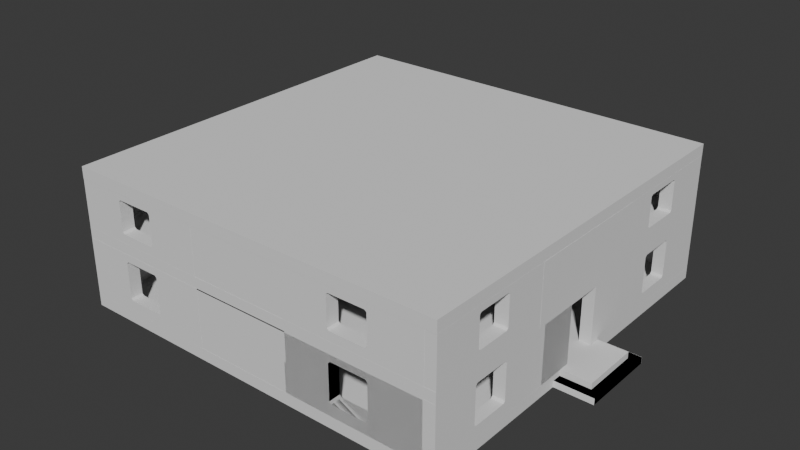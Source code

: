# Source: House1.blend  (saved by Blender 4.0.36; exported with 4.5.12 LTS)
import bpy
from mathutils import Matrix  # noqa: F401  (used for matrix-valued properties, if any)

bpy.ops.wm.read_factory_settings(use_empty=True)
scene = bpy.context.scene
scene.name = 'Scene'

# ---- collections
col_collection = bpy.data.collections.new('Collection'); scene.collection.children.link(col_collection)

# ---- world
world_world = bpy.data.worlds.new('World'); scene.world = world_world
world_world.use_nodes = True; world_world.node_tree.nodes.clear()
_N = world_world.node_tree.nodes; _L = world_world.node_tree.links
n0 = _N.new('ShaderNodeOutputWorld'); n0.name = 'World Output'; n0.location = (300, 300)
n1 = _N.new('ShaderNodeBackground'); n1.name = 'Background'; n1.location = (10, 300)
n1.inputs[0].default_value = (0.05088, 0.05088, 0.05088, 1.0)
_L.new(n1.outputs[0], n0.inputs[0])
n0.is_active_output = True
world_world.color = (0.05088, 0.05088, 0.05088)
world_world.use_sun_shadow = False
world_world.sun_shadow_jitter_overblur = 0.0

# ---- meshes
me_cube_001 = bpy.data.meshes.new('Cube.001')
me_cube_001.from_pydata([(-1.0, -1.0, -1.0), (-1.0, -1.0, 1.0), (-1.0, 1.0, -1.0), (-1.0, 1.0, 1.0), (1.0, -1.0, -1.0), (1.0, -1.0, 1.0), (1.0, 1.0, -1.0), (1.0, 1.0, 1.0)], [], [(0, 1, 3, 2), (2, 3, 7, 6), (6, 7, 5, 4), (4, 5, 1, 0), (2, 6, 4, 0), (7, 3, 1, 5)])
_uv = me_cube_001.uv_layers.new(name='UVMap')
_uv.uv.foreach_set('vector', [0.375, 0.0, 0.625, 0.0, 0.625, 0.25, 0.375, 0.25, 0.375, 0.25, 0.625, 0.25, 0.625, 0.5, 0.375, 0.5, 0.375, 0.5, 0.625, 0.5, 0.625, 0.75, 0.375, 0.75, 0.375, 0.75, 0.625, 0.75, 0.625, 1.0, 0.375, 1.0, 0.125, 0.5, 0.375, 0.5, 0.375, 0.75, 0.125, 0.75, 0.625, 0.5, 0.875, 0.5, 0.875, 0.75, 0.625, 0.75])
me_cube_001.update()
me_cube_002 = bpy.data.meshes.new('Cube.002')
me_cube_002.from_pydata([(-1.0, -1.0, -1.0), (-1.0, -1.0, 1.0), (-1.0, 1.0, -1.0), (-1.0, 1.0, 1.0), (1.0, -1.0, -1.0), (1.0, -1.0, 1.0), (1.0, 1.0, -1.0), (1.0, 1.0, 1.0)], [], [(0, 1, 3, 2), (2, 3, 7, 6), (6, 7, 5, 4), (4, 5, 1, 0), (2, 6, 4, 0), (7, 3, 1, 5)])
_uv = me_cube_002.uv_layers.new(name='UVMap')
_uv.uv.foreach_set('vector', [0.375, 0.0, 0.625, 0.0, 0.625, 0.25, 0.375, 0.25, 0.375, 0.25, 0.625, 0.25, 0.625, 0.5, 0.375, 0.5, 0.375, 0.5, 0.625, 0.5, 0.625, 0.75, 0.375, 0.75, 0.375, 0.75, 0.625, 0.75, 0.625, 1.0, 0.375, 1.0, 0.125, 0.5, 0.375, 0.5, 0.375, 0.75, 0.125, 0.75, 0.625, 0.5, 0.875, 0.5, 0.875, 0.75, 0.625, 0.75])
me_cube_002.update()
me_cube_004 = bpy.data.meshes.new('Cube.004')
me_cube_004.from_pydata([(-1.0, -1.0, -1.0), (-1.0, -1.0, 1.0), (-1.0, 1.0, -1.0), (-1.0, 1.0, 1.0), (1.0, -1.0, -1.0), (1.0, -1.0, 1.0), (1.0, 1.0, -1.0), (1.0, 1.0, 1.0)], [], [(0, 1, 3, 2), (2, 3, 7, 6), (6, 7, 5, 4), (4, 5, 1, 0), (2, 6, 4, 0), (7, 3, 1, 5)])
_uv = me_cube_004.uv_layers.new(name='UVMap')
_uv.uv.foreach_set('vector', [0.375, 0.0, 0.625, 0.0, 0.625, 0.25, 0.375, 0.25, 0.375, 0.25, 0.625, 0.25, 0.625, 0.5, 0.375, 0.5, 0.375, 0.5, 0.625, 0.5, 0.625, 0.75, 0.375, 0.75, 0.375, 0.75, 0.625, 0.75, 0.625, 1.0, 0.375, 1.0, 0.125, 0.5, 0.375, 0.5, 0.375, 0.75, 0.125, 0.75, 0.625, 0.5, 0.875, 0.5, 0.875, 0.75, 0.625, 0.75])
me_cube_004.update()
me_cube_005 = bpy.data.meshes.new('Cube.005')
me_cube_005.from_pydata([(-1.0, -1.0, -1.0), (-1.0, -1.0, 1.0), (-1.0, 1.0, -1.0), (-1.0, 1.0, 1.0), (1.0, -1.0, -1.0), (1.0, -1.0, 1.0), (1.0, 1.0, -1.0), (1.0, 1.0, 1.0)], [], [(0, 1, 3, 2), (2, 3, 7, 6), (6, 7, 5, 4), (4, 5, 1, 0), (2, 6, 4, 0), (7, 3, 1, 5)])
_uv = me_cube_005.uv_layers.new(name='UVMap')
_uv.uv.foreach_set('vector', [0.375, 0.0, 0.625, 0.0, 0.625, 0.25, 0.375, 0.25, 0.375, 0.25, 0.625, 0.25, 0.625, 0.5, 0.375, 0.5, 0.375, 0.5, 0.625, 0.5, 0.625, 0.75, 0.375, 0.75, 0.375, 0.75, 0.625, 0.75, 0.625, 1.0, 0.375, 1.0, 0.125, 0.5, 0.375, 0.5, 0.375, 0.75, 0.125, 0.75, 0.625, 0.5, 0.875, 0.5, 0.875, 0.75, 0.625, 0.75])
me_cube_005.update()
me_cube_007 = bpy.data.meshes.new('Cube.007')
me_cube_007.from_pydata([(-1.0, -1.0, -1.0), (-1.0, -1.0, 1.0), (-1.0, 1.0, -1.0), (-1.0, 1.0, 1.0), (1.0, -1.0, -1.0), (1.0, -1.0, 1.0), (1.0, 1.0, -1.0), (1.0, 1.0, 1.0), (-0.7401, 1.0, 0.222), (-0.7401, 1.0, -0.2865), (-0.6734, 1.0, 0.2502), (-0.6734, 1.0, -0.3148), (-0.7004, 1.0, -0.3033), (0.5266, 1.0, -0.3148), (0.5932, 1.0, 0.222), (0.5932, 1.0, -0.2865), (0.5266, 1.0, 0.2502), (0.5266, -1.0, 0.2502), (0.5932, -1.0, -0.2865), (0.5932, -1.0, 0.222), (0.5266, -1.0, -0.3148), (-0.7401, -1.0, 0.222), (-0.7401, -1.0, -0.2865), (-0.7226, -1.0, -0.2939), (-0.6734, -1.0, -0.3148), (-0.6734, -1.0, 0.2502)], [], [(0, 1, 3, 2), (9, 12, 2, 3, 10, 8), (10, 3, 7, 6, 2, 12, 11, 13, 15, 14, 16), (6, 7, 5, 4), (23, 0, 4, 5, 1, 25, 17, 19, 18, 20, 24), (1, 0, 23, 22, 21, 25), (2, 6, 4, 0), (7, 3, 1, 5), (20, 13, 11, 24), (9, 8, 21, 22), (10, 16, 17, 25), (16, 14, 19, 17), (8, 10, 25, 21), (18, 15, 13, 20), (24, 11, 12, 9, 22, 23), (19, 14, 15, 18)])
_uv = me_cube_007.uv_layers.new(name='UVMap')
_uv.uv.foreach_set('vector', [0.375, 0.0, 0.625, 0.0, 0.625, 0.25, 0.375, 0.25, 0.4642, 0.2825, 0.4621, 0.2874, 0.375, 0.25, 0.625, 0.25, 0.5313, 0.2908, 0.5277, 0.2825, 0.5313, 0.2908, 0.625, 0.25, 0.625, 0.5, 0.375, 0.5, 0.375, 0.25, 0.4621, 0.2874, 0.4607, 0.2908, 0.4607, 0.4408, 0.4642, 0.4492, 0.5277, 0.4492, 0.5313, 0.4408, 0.375, 0.5, 0.625, 0.5, 0.625, 0.75, 0.375, 0.75, 0.4633, 0.9653, 0.375, 1.0, 0.375, 0.75, 0.625, 0.75, 0.625, 1.0, 0.5313, 0.9592, 0.5313, 0.8092, 0.5277, 0.8008, 0.4642, 0.8008, 0.4607, 0.8092, 0.4607, 0.9592, 0.625, 1.0, 0.375, 1.0, 0.4633, 0.9653, 0.4642, 0.9675, 0.5277, 0.9675, 0.5313, 0.9592, 0.125, 0.5, 0.375, 0.5, 0.375, 0.75, 0.125, 0.75, 0.625, 0.5, 0.875, 0.5, 0.875, 0.75, 0.625, 0.75, 0.3875, 0.9875, 0.3875, 0.9875, 0.6125, 0.7625, 0.6125, 0.7625, 0.7715, 0.5125, 0.7715, 0.5125, 0.6965, 0.5125, 0.6965, 0.5125, 0.6125, 0.2625, 0.3875, 0.4875, 0.3875, 0.4875, 0.6125, 0.2625, 0.2285, 0.5, 0.2285, 0.5125, 0.3035, 0.5125, 0.3035, 0.5, 0.625, 0.3535, 0.6125, 0.3535, 0.6125, 0.4285, 0.625, 0.4285, 0.3035, 0.7375, 0.2285, 0.7375, 0.2285, 0.75, 0.3035, 0.75, 0.6125, 0.8215, 0.6125, 0.8965, 0.6176, 0.8965, 0.625, 0.8965, 0.625, 0.8215, 0.6217, 0.8215, 0.3035, 0.5125, 0.2285, 0.5125, 0.2285, 0.5125, 0.3035, 0.5125])
me_cube_007.update()
me_cube_009 = bpy.data.meshes.new('Cube.009')
me_cube_009.from_pydata([(-1.0, -1.0, -1.0), (-1.0, -1.0, 1.0), (-1.0, 1.0, -1.0), (-1.0, 1.0, 1.0), (1.0, -1.0, -1.0), (1.0, -1.0, 1.0), (1.0, 1.0, -1.0), (1.0, 1.0, 1.0), (-0.7401, 1.0, 0.222), (-0.7401, 1.0, -0.2865), (-0.6734, 1.0, 0.2502), (-0.6734, 1.0, -0.3148), (-0.7004, 1.0, -0.3033), (0.5266, 1.0, -0.3148), (0.5932, 1.0, 0.222), (0.5932, 1.0, -0.2865), (0.5266, 1.0, 0.2502), (0.5266, -1.0, 0.2502), (0.5932, -1.0, -0.2865), (0.5932, -1.0, 0.222), (0.5266, -1.0, -0.3148), (-0.7401, -1.0, 0.222), (-0.7401, -1.0, -0.2865), (-0.7226, -1.0, -0.2939), (-0.6734, -1.0, -0.3148), (-0.6734, -1.0, 0.2502)], [], [(0, 1, 3, 2), (9, 12, 2, 3, 10, 8), (10, 3, 7, 6, 2, 12, 11, 13, 15, 14, 16), (6, 7, 5, 4), (23, 0, 4, 5, 1, 25, 17, 19, 18, 20, 24), (1, 0, 23, 22, 21, 25), (2, 6, 4, 0), (7, 3, 1, 5), (20, 13, 11, 24), (9, 8, 21, 22), (10, 16, 17, 25), (16, 14, 19, 17), (8, 10, 25, 21), (18, 15, 13, 20), (24, 11, 12, 9, 22, 23), (19, 14, 15, 18)])
_uv = me_cube_009.uv_layers.new(name='UVMap')
_uv.uv.foreach_set('vector', [0.375, 0.0, 0.625, 0.0, 0.625, 0.25, 0.375, 0.25, 0.4642, 0.2825, 0.4621, 0.2874, 0.375, 0.25, 0.625, 0.25, 0.5313, 0.2908, 0.5277, 0.2825, 0.5313, 0.2908, 0.625, 0.25, 0.625, 0.5, 0.375, 0.5, 0.375, 0.25, 0.4621, 0.2874, 0.4607, 0.2908, 0.4607, 0.4408, 0.4642, 0.4492, 0.5277, 0.4492, 0.5313, 0.4408, 0.375, 0.5, 0.625, 0.5, 0.625, 0.75, 0.375, 0.75, 0.4633, 0.9653, 0.375, 1.0, 0.375, 0.75, 0.625, 0.75, 0.625, 1.0, 0.5313, 0.9592, 0.5313, 0.8092, 0.5277, 0.8008, 0.4642, 0.8008, 0.4607, 0.8092, 0.4607, 0.9592, 0.625, 1.0, 0.375, 1.0, 0.4633, 0.9653, 0.4642, 0.9675, 0.5277, 0.9675, 0.5313, 0.9592, 0.125, 0.5, 0.375, 0.5, 0.375, 0.75, 0.125, 0.75, 0.625, 0.5, 0.875, 0.5, 0.875, 0.75, 0.625, 0.75, 0.3875, 0.9875, 0.3875, 0.9875, 0.6125, 0.7625, 0.6125, 0.7625, 0.7715, 0.5125, 0.7715, 0.5125, 0.6965, 0.5125, 0.6965, 0.5125, 0.6125, 0.2625, 0.3875, 0.4875, 0.3875, 0.4875, 0.6125, 0.2625, 0.2285, 0.5, 0.2285, 0.5125, 0.3035, 0.5125, 0.3035, 0.5, 0.625, 0.3535, 0.6125, 0.3535, 0.6125, 0.4285, 0.625, 0.4285, 0.3035, 0.7375, 0.2285, 0.7375, 0.2285, 0.75, 0.3035, 0.75, 0.6125, 0.8215, 0.6125, 0.8965, 0.6176, 0.8965, 0.625, 0.8965, 0.625, 0.8215, 0.6217, 0.8215, 0.3035, 0.5125, 0.2285, 0.5125, 0.2285, 0.5125, 0.3035, 0.5125])
me_cube_009.update()
me_cube_010 = bpy.data.meshes.new('Cube.010')
me_cube_010.from_pydata([(-1.0, -1.0, -1.0), (-1.0, -1.0, 1.0), (-1.0, 1.0, -1.0), (-1.0, 1.0, 1.0), (1.0, -1.0, -1.0), (1.0, -1.0, 1.0), (1.0, 1.0, -1.0), (1.0, 1.0, 1.0)], [], [(0, 1, 3, 2), (2, 3, 7, 6), (6, 7, 5, 4), (4, 5, 1, 0), (2, 6, 4, 0), (7, 3, 1, 5)])
_uv = me_cube_010.uv_layers.new(name='UVMap')
_uv.uv.foreach_set('vector', [0.375, 0.0, 0.625, 0.0, 0.625, 0.25, 0.375, 0.25, 0.375, 0.25, 0.625, 0.25, 0.625, 0.5, 0.375, 0.5, 0.375, 0.5, 0.625, 0.5, 0.625, 0.75, 0.375, 0.75, 0.375, 0.75, 0.625, 0.75, 0.625, 1.0, 0.375, 1.0, 0.125, 0.5, 0.375, 0.5, 0.375, 0.75, 0.125, 0.75, 0.625, 0.5, 0.875, 0.5, 0.875, 0.75, 0.625, 0.75])
me_cube_010.update()
me_cube_011 = bpy.data.meshes.new('Cube.011')
me_cube_011.from_pydata([(-1.0, -1.0, -1.0), (-1.0, -1.0, 1.0), (-1.0, 1.0, -1.0), (-1.0, 1.0, 1.0), (1.0, -1.0, -1.0), (1.0, -1.0, 1.0), (1.0, 1.0, -1.0), (1.0, 1.0, 1.0)], [], [(0, 1, 3, 2), (2, 3, 7, 6), (6, 7, 5, 4), (4, 5, 1, 0), (2, 6, 4, 0), (7, 3, 1, 5)])
_uv = me_cube_011.uv_layers.new(name='UVMap')
_uv.uv.foreach_set('vector', [0.375, 0.0, 0.625, 0.0, 0.625, 0.25, 0.375, 0.25, 0.375, 0.25, 0.625, 0.25, 0.625, 0.5, 0.375, 0.5, 0.375, 0.5, 0.625, 0.5, 0.625, 0.75, 0.375, 0.75, 0.375, 0.75, 0.625, 0.75, 0.625, 1.0, 0.375, 1.0, 0.125, 0.5, 0.375, 0.5, 0.375, 0.75, 0.125, 0.75, 0.625, 0.5, 0.875, 0.5, 0.875, 0.75, 0.625, 0.75])
me_cube_011.update()
me_cube_012 = bpy.data.meshes.new('Cube.012')
me_cube_012.from_pydata([(-1.0, -1.0, -1.0), (-1.0, -1.0, 1.0), (-1.0, 1.0, -1.0), (-1.0, 1.0, 1.0), (1.0, -1.0, -1.0), (1.0, -1.0, 1.0), (1.0, 1.0, -1.0), (1.0, 1.0, 1.0)], [], [(0, 1, 3, 2), (2, 3, 7, 6), (6, 7, 5, 4), (4, 5, 1, 0), (2, 6, 4, 0), (7, 3, 1, 5)])
_uv = me_cube_012.uv_layers.new(name='UVMap')
_uv.uv.foreach_set('vector', [0.375, 0.0, 0.625, 0.0, 0.625, 0.25, 0.375, 0.25, 0.375, 0.25, 0.625, 0.25, 0.625, 0.5, 0.375, 0.5, 0.375, 0.5, 0.625, 0.5, 0.625, 0.75, 0.375, 0.75, 0.375, 0.75, 0.625, 0.75, 0.625, 1.0, 0.375, 1.0, 0.125, 0.5, 0.375, 0.5, 0.375, 0.75, 0.125, 0.75, 0.625, 0.5, 0.875, 0.5, 0.875, 0.75, 0.625, 0.75])
me_cube_012.update()
me_cube_013 = bpy.data.meshes.new('Cube.013')
me_cube_013.from_pydata([(-1.0, -1.0, -1.0), (-1.0, -1.0, 1.0), (-1.0, 1.0, -1.0), (-1.0, 1.0, 1.0), (1.0, -1.0, -1.0), (1.0, -1.0, 1.0), (1.0, 1.0, -1.0), (1.0, 1.0, 1.0), (-0.7401, 1.0, 0.222), (-0.7401, 1.0, -0.2865), (-0.6734, 1.0, 0.2502), (-0.6734, 1.0, -0.3148), (-0.7004, 1.0, -0.3033), (0.5266, 1.0, -0.3148), (0.5932, 1.0, 0.222), (0.5932, 1.0, -0.2865), (0.5266, 1.0, 0.2502), (0.5266, -1.0, 0.2502), (0.5932, -1.0, -0.2865), (0.5932, -1.0, 0.222), (0.5266, -1.0, -0.3148), (-0.7401, -1.0, 0.222), (-0.7401, -1.0, -0.2865), (-0.7226, -1.0, -0.2939), (-0.6734, -1.0, -0.3148), (-0.6734, -1.0, 0.2502)], [], [(0, 1, 3, 2), (9, 12, 2, 3, 10, 8), (10, 3, 7, 6, 2, 12, 11, 13, 15, 14, 16), (6, 7, 5, 4), (23, 0, 4, 5, 1, 25, 17, 19, 18, 20, 24), (1, 0, 23, 22, 21, 25), (2, 6, 4, 0), (7, 3, 1, 5), (20, 13, 11, 24), (9, 8, 21, 22), (10, 16, 17, 25), (16, 14, 19, 17), (8, 10, 25, 21), (18, 15, 13, 20), (24, 11, 12, 9, 22, 23), (19, 14, 15, 18)])
_uv = me_cube_013.uv_layers.new(name='UVMap')
_uv.uv.foreach_set('vector', [0.375, 0.0, 0.625, 0.0, 0.625, 0.25, 0.375, 0.25, 0.4642, 0.2825, 0.4621, 0.2874, 0.375, 0.25, 0.625, 0.25, 0.5313, 0.2908, 0.5277, 0.2825, 0.5313, 0.2908, 0.625, 0.25, 0.625, 0.5, 0.375, 0.5, 0.375, 0.25, 0.4621, 0.2874, 0.4607, 0.2908, 0.4607, 0.4408, 0.4642, 0.4492, 0.5277, 0.4492, 0.5313, 0.4408, 0.375, 0.5, 0.625, 0.5, 0.625, 0.75, 0.375, 0.75, 0.4633, 0.9653, 0.375, 1.0, 0.375, 0.75, 0.625, 0.75, 0.625, 1.0, 0.5313, 0.9592, 0.5313, 0.8092, 0.5277, 0.8008, 0.4642, 0.8008, 0.4607, 0.8092, 0.4607, 0.9592, 0.625, 1.0, 0.375, 1.0, 0.4633, 0.9653, 0.4642, 0.9675, 0.5277, 0.9675, 0.5313, 0.9592, 0.125, 0.5, 0.375, 0.5, 0.375, 0.75, 0.125, 0.75, 0.625, 0.5, 0.875, 0.5, 0.875, 0.75, 0.625, 0.75, 0.3875, 0.9875, 0.3875, 0.9875, 0.6125, 0.7625, 0.6125, 0.7625, 0.7715, 0.5125, 0.7715, 0.5125, 0.6965, 0.5125, 0.6965, 0.5125, 0.6125, 0.2625, 0.3875, 0.4875, 0.3875, 0.4875, 0.6125, 0.2625, 0.2285, 0.5, 0.2285, 0.5125, 0.3035, 0.5125, 0.3035, 0.5, 0.625, 0.3535, 0.6125, 0.3535, 0.6125, 0.4285, 0.625, 0.4285, 0.3035, 0.7375, 0.2285, 0.7375, 0.2285, 0.75, 0.3035, 0.75, 0.6125, 0.8215, 0.6125, 0.8965, 0.6176, 0.8965, 0.625, 0.8965, 0.625, 0.8215, 0.6217, 0.8215, 0.3035, 0.5125, 0.2285, 0.5125, 0.2285, 0.5125, 0.3035, 0.5125])
me_cube_013.update()
me_cube_014 = bpy.data.meshes.new('Cube.014')
me_cube_014.from_pydata([(-1.0, -1.0, -1.0), (-1.0, -1.0, 1.0), (-1.0, 1.0, -1.0), (-1.0, 1.0, 1.0), (1.0, -1.0, -1.0), (1.0, -1.0, 1.0), (1.0, 1.0, -1.0), (1.0, 1.0, 1.0), (-0.7401, 1.0, 0.222), (-0.7401, 1.0, -0.2865), (-0.6734, 1.0, 0.2502), (-0.6734, 1.0, -0.3148), (-0.7004, 1.0, -0.3033), (0.5266, 1.0, -0.3148), (0.5932, 1.0, 0.222), (0.5932, 1.0, -0.2865), (0.5266, 1.0, 0.2502), (0.5266, -1.0, 0.2502), (0.5932, -1.0, -0.2865), (0.5932, -1.0, 0.222), (0.5266, -1.0, -0.3148), (-0.7401, -1.0, 0.222), (-0.7401, -1.0, -0.2865), (-0.7226, -1.0, -0.2939), (-0.6734, -1.0, -0.3148), (-0.6734, -1.0, 0.2502)], [], [(0, 1, 3, 2), (9, 12, 2, 3, 10, 8), (10, 3, 7, 6, 2, 12, 11, 13, 15, 14, 16), (6, 7, 5, 4), (23, 0, 4, 5, 1, 25, 17, 19, 18, 20, 24), (1, 0, 23, 22, 21, 25), (2, 6, 4, 0), (7, 3, 1, 5), (20, 13, 11, 24), (9, 8, 21, 22), (10, 16, 17, 25), (16, 14, 19, 17), (8, 10, 25, 21), (18, 15, 13, 20), (24, 11, 12, 9, 22, 23), (19, 14, 15, 18)])
_uv = me_cube_014.uv_layers.new(name='UVMap')
_uv.uv.foreach_set('vector', [0.375, 0.0, 0.625, 0.0, 0.625, 0.25, 0.375, 0.25, 0.4642, 0.2825, 0.4621, 0.2874, 0.375, 0.25, 0.625, 0.25, 0.5313, 0.2908, 0.5277, 0.2825, 0.5313, 0.2908, 0.625, 0.25, 0.625, 0.5, 0.375, 0.5, 0.375, 0.25, 0.4621, 0.2874, 0.4607, 0.2908, 0.4607, 0.4408, 0.4642, 0.4492, 0.5277, 0.4492, 0.5313, 0.4408, 0.375, 0.5, 0.625, 0.5, 0.625, 0.75, 0.375, 0.75, 0.4633, 0.9653, 0.375, 1.0, 0.375, 0.75, 0.625, 0.75, 0.625, 1.0, 0.5313, 0.9592, 0.5313, 0.8092, 0.5277, 0.8008, 0.4642, 0.8008, 0.4607, 0.8092, 0.4607, 0.9592, 0.625, 1.0, 0.375, 1.0, 0.4633, 0.9653, 0.4642, 0.9675, 0.5277, 0.9675, 0.5313, 0.9592, 0.125, 0.5, 0.375, 0.5, 0.375, 0.75, 0.125, 0.75, 0.625, 0.5, 0.875, 0.5, 0.875, 0.75, 0.625, 0.75, 0.3875, 0.9875, 0.3875, 0.9875, 0.6125, 0.7625, 0.6125, 0.7625, 0.7715, 0.5125, 0.7715, 0.5125, 0.6965, 0.5125, 0.6965, 0.5125, 0.6125, 0.2625, 0.3875, 0.4875, 0.3875, 0.4875, 0.6125, 0.2625, 0.2285, 0.5, 0.2285, 0.5125, 0.3035, 0.5125, 0.3035, 0.5, 0.625, 0.3535, 0.6125, 0.3535, 0.6125, 0.4285, 0.625, 0.4285, 0.3035, 0.7375, 0.2285, 0.7375, 0.2285, 0.75, 0.3035, 0.75, 0.6125, 0.8215, 0.6125, 0.8965, 0.6176, 0.8965, 0.625, 0.8965, 0.625, 0.8215, 0.6217, 0.8215, 0.3035, 0.5125, 0.2285, 0.5125, 0.2285, 0.5125, 0.3035, 0.5125])
me_cube_014.update()
me_cube_003 = bpy.data.meshes.new('Cube.003')
me_cube_003.from_pydata([(-1.0, -1.0, -1.0), (-1.0, -1.0, 1.0), (-1.0, 1.0, -1.0), (-1.0, 1.0, 1.0), (1.0, -1.0, -1.0), (1.0, -1.0, 1.0), (1.0, 1.0, -1.0), (1.0, 1.0, 1.0), (-0.7401, 1.0, 0.222), (-0.7401, 1.0, -0.2865), (-0.6734, 1.0, 0.2502), (-0.6734, 1.0, -0.3148), (-0.7004, 1.0, -0.3033), (0.5266, 1.0, -0.3148), (0.5932, 1.0, 0.222), (0.5932, 1.0, -0.2865), (0.5266, 1.0, 0.2502), (0.5266, -1.0, 0.2502), (0.5932, -1.0, -0.2865), (0.5932, -1.0, 0.222), (0.5266, -1.0, -0.3148), (-0.7401, -1.0, 0.222), (-0.7401, -1.0, -0.2865), (-0.7226, -1.0, -0.2939), (-0.6734, -1.0, -0.3148), (-0.6734, -1.0, 0.2502)], [], [(0, 1, 3, 2), (9, 12, 2, 3, 10, 8), (10, 3, 7, 6, 2, 12, 11, 13, 15, 14, 16), (6, 7, 5, 4), (23, 0, 4, 5, 1, 25, 17, 19, 18, 20, 24), (1, 0, 23, 22, 21, 25), (2, 6, 4, 0), (7, 3, 1, 5), (20, 13, 11, 24), (9, 8, 21, 22), (10, 16, 17, 25), (16, 14, 19, 17), (8, 10, 25, 21), (18, 15, 13, 20), (24, 11, 12, 9, 22, 23), (19, 14, 15, 18)])
_uv = me_cube_003.uv_layers.new(name='UVMap')
_uv.uv.foreach_set('vector', [0.375, 0.0, 0.625, 0.0, 0.625, 0.25, 0.375, 0.25, 0.4642, 0.2825, 0.4621, 0.2874, 0.375, 0.25, 0.625, 0.25, 0.5313, 0.2908, 0.5277, 0.2825, 0.5313, 0.2908, 0.625, 0.25, 0.625, 0.5, 0.375, 0.5, 0.375, 0.25, 0.4621, 0.2874, 0.4607, 0.2908, 0.4607, 0.4408, 0.4642, 0.4492, 0.5277, 0.4492, 0.5313, 0.4408, 0.375, 0.5, 0.625, 0.5, 0.625, 0.75, 0.375, 0.75, 0.4633, 0.9653, 0.375, 1.0, 0.375, 0.75, 0.625, 0.75, 0.625, 1.0, 0.5313, 0.9592, 0.5313, 0.8092, 0.5277, 0.8008, 0.4642, 0.8008, 0.4607, 0.8092, 0.4607, 0.9592, 0.625, 1.0, 0.375, 1.0, 0.4633, 0.9653, 0.4642, 0.9675, 0.5277, 0.9675, 0.5313, 0.9592, 0.125, 0.5, 0.375, 0.5, 0.375, 0.75, 0.125, 0.75, 0.625, 0.5, 0.875, 0.5, 0.875, 0.75, 0.625, 0.75, 0.3875, 0.9875, 0.3875, 0.9875, 0.6125, 0.7625, 0.6125, 0.7625, 0.7715, 0.5125, 0.7715, 0.5125, 0.6965, 0.5125, 0.6965, 0.5125, 0.6125, 0.2625, 0.3875, 0.4875, 0.3875, 0.4875, 0.6125, 0.2625, 0.2285, 0.5, 0.2285, 0.5125, 0.3035, 0.5125, 0.3035, 0.5, 0.625, 0.3535, 0.6125, 0.3535, 0.6125, 0.4285, 0.625, 0.4285, 0.3035, 0.7375, 0.2285, 0.7375, 0.2285, 0.75, 0.3035, 0.75, 0.6125, 0.8215, 0.6125, 0.8965, 0.6176, 0.8965, 0.625, 0.8965, 0.625, 0.8215, 0.6217, 0.8215, 0.3035, 0.5125, 0.2285, 0.5125, 0.2285, 0.5125, 0.3035, 0.5125])
me_cube_003.update()
me_cube_006 = bpy.data.meshes.new('Cube.006')
me_cube_006.from_pydata([(-1.0, -1.0, -1.0), (-1.0, -1.0, 1.0), (-1.0, 1.0, -1.0), (-1.0, 1.0, 1.0), (1.0, -1.0, -1.0), (1.0, -1.0, 1.0), (1.0, 1.0, -1.0), (1.0, 1.0, 1.0), (-0.7401, 1.0, 0.222), (-0.7401, 1.0, -0.2865), (-0.6734, 1.0, 0.2502), (-0.6734, 1.0, -0.3148), (-0.7004, 1.0, -0.3033), (0.5266, 1.0, -0.3148), (0.5932, 1.0, 0.222), (0.5932, 1.0, -0.2865), (0.5266, 1.0, 0.2502), (0.5266, -1.0, 0.2502), (0.5932, -1.0, -0.2865), (0.5932, -1.0, 0.222), (0.5266, -1.0, -0.3148), (-0.7401, -1.0, 0.222), (-0.7401, -1.0, -0.2865), (-0.7226, -1.0, -0.2939), (-0.6734, -1.0, -0.3148), (-0.6734, -1.0, 0.2502)], [], [(0, 1, 3, 2), (9, 12, 2, 3, 10, 8), (10, 3, 7, 6, 2, 12, 11, 13, 15, 14, 16), (6, 7, 5, 4), (23, 0, 4, 5, 1, 25, 17, 19, 18, 20, 24), (1, 0, 23, 22, 21, 25), (2, 6, 4, 0), (7, 3, 1, 5), (20, 13, 11, 24), (9, 8, 21, 22), (10, 16, 17, 25), (16, 14, 19, 17), (8, 10, 25, 21), (18, 15, 13, 20), (24, 11, 12, 9, 22, 23), (19, 14, 15, 18)])
_uv = me_cube_006.uv_layers.new(name='UVMap')
_uv.uv.foreach_set('vector', [0.375, 0.0, 0.625, 0.0, 0.625, 0.25, 0.375, 0.25, 0.4642, 0.2825, 0.4621, 0.2874, 0.375, 0.25, 0.625, 0.25, 0.5313, 0.2908, 0.5277, 0.2825, 0.5313, 0.2908, 0.625, 0.25, 0.625, 0.5, 0.375, 0.5, 0.375, 0.25, 0.4621, 0.2874, 0.4607, 0.2908, 0.4607, 0.4408, 0.4642, 0.4492, 0.5277, 0.4492, 0.5313, 0.4408, 0.375, 0.5, 0.625, 0.5, 0.625, 0.75, 0.375, 0.75, 0.4633, 0.9653, 0.375, 1.0, 0.375, 0.75, 0.625, 0.75, 0.625, 1.0, 0.5313, 0.9592, 0.5313, 0.8092, 0.5277, 0.8008, 0.4642, 0.8008, 0.4607, 0.8092, 0.4607, 0.9592, 0.625, 1.0, 0.375, 1.0, 0.4633, 0.9653, 0.4642, 0.9675, 0.5277, 0.9675, 0.5313, 0.9592, 0.125, 0.5, 0.375, 0.5, 0.375, 0.75, 0.125, 0.75, 0.625, 0.5, 0.875, 0.5, 0.875, 0.75, 0.625, 0.75, 0.3875, 0.9875, 0.3875, 0.9875, 0.6125, 0.7625, 0.6125, 0.7625, 0.7715, 0.5125, 0.7715, 0.5125, 0.6965, 0.5125, 0.6965, 0.5125, 0.6125, 0.2625, 0.3875, 0.4875, 0.3875, 0.4875, 0.6125, 0.2625, 0.2285, 0.5, 0.2285, 0.5125, 0.3035, 0.5125, 0.3035, 0.5, 0.625, 0.3535, 0.6125, 0.3535, 0.6125, 0.4285, 0.625, 0.4285, 0.3035, 0.7375, 0.2285, 0.7375, 0.2285, 0.75, 0.3035, 0.75, 0.6125, 0.8215, 0.6125, 0.8965, 0.6176, 0.8965, 0.625, 0.8965, 0.625, 0.8215, 0.6217, 0.8215, 0.3035, 0.5125, 0.2285, 0.5125, 0.2285, 0.5125, 0.3035, 0.5125])
me_cube_006.update()
me_cube_008 = bpy.data.meshes.new('Cube.008')
me_cube_008.from_pydata([(-1.0, -1.0, -1.0), (-1.0, -1.0, 1.0), (-1.0, 1.0, -1.0), (-1.0, 1.0, 1.0), (1.0, -1.0, -1.0), (1.0, -1.0, 1.0), (1.0, 1.0, -1.0), (1.0, 1.0, 1.0), (-0.7401, 1.0, 0.222), (-0.7401, 1.0, -0.2865), (-0.6734, 1.0, 0.2502), (-0.6734, 1.0, -0.3148), (-0.7004, 1.0, -0.3033), (0.5266, 1.0, -0.3148), (0.5932, 1.0, 0.222), (0.5932, 1.0, -0.2865), (0.5266, 1.0, 0.2502), (0.5266, -1.0, 0.2502), (0.5932, -1.0, -0.2865), (0.5932, -1.0, 0.222), (0.5266, -1.0, -0.3148), (-0.7401, -1.0, 0.222), (-0.7401, -1.0, -0.2865), (-0.7226, -1.0, -0.2939), (-0.6734, -1.0, -0.3148), (-0.6734, -1.0, 0.2502)], [], [(0, 1, 3, 2), (9, 12, 2, 3, 10, 8), (10, 3, 7, 6, 2, 12, 11, 13, 15, 14, 16), (6, 7, 5, 4), (23, 0, 4, 5, 1, 25, 17, 19, 18, 20, 24), (1, 0, 23, 22, 21, 25), (2, 6, 4, 0), (7, 3, 1, 5), (20, 13, 11, 24), (9, 8, 21, 22), (10, 16, 17, 25), (16, 14, 19, 17), (8, 10, 25, 21), (18, 15, 13, 20), (24, 11, 12, 9, 22, 23), (19, 14, 15, 18)])
_uv = me_cube_008.uv_layers.new(name='UVMap')
_uv.uv.foreach_set('vector', [0.375, 0.0, 0.625, 0.0, 0.625, 0.25, 0.375, 0.25, 0.4642, 0.2825, 0.4621, 0.2874, 0.375, 0.25, 0.625, 0.25, 0.5313, 0.2908, 0.5277, 0.2825, 0.5313, 0.2908, 0.625, 0.25, 0.625, 0.5, 0.375, 0.5, 0.375, 0.25, 0.4621, 0.2874, 0.4607, 0.2908, 0.4607, 0.4408, 0.4642, 0.4492, 0.5277, 0.4492, 0.5313, 0.4408, 0.375, 0.5, 0.625, 0.5, 0.625, 0.75, 0.375, 0.75, 0.4633, 0.9653, 0.375, 1.0, 0.375, 0.75, 0.625, 0.75, 0.625, 1.0, 0.5313, 0.9592, 0.5313, 0.8092, 0.5277, 0.8008, 0.4642, 0.8008, 0.4607, 0.8092, 0.4607, 0.9592, 0.625, 1.0, 0.375, 1.0, 0.4633, 0.9653, 0.4642, 0.9675, 0.5277, 0.9675, 0.5313, 0.9592, 0.125, 0.5, 0.375, 0.5, 0.375, 0.75, 0.125, 0.75, 0.625, 0.5, 0.875, 0.5, 0.875, 0.75, 0.625, 0.75, 0.3875, 0.9875, 0.3875, 0.9875, 0.6125, 0.7625, 0.6125, 0.7625, 0.7715, 0.5125, 0.7715, 0.5125, 0.6965, 0.5125, 0.6965, 0.5125, 0.6125, 0.2625, 0.3875, 0.4875, 0.3875, 0.4875, 0.6125, 0.2625, 0.2285, 0.5, 0.2285, 0.5125, 0.3035, 0.5125, 0.3035, 0.5, 0.625, 0.3535, 0.6125, 0.3535, 0.6125, 0.4285, 0.625, 0.4285, 0.3035, 0.7375, 0.2285, 0.7375, 0.2285, 0.75, 0.3035, 0.75, 0.6125, 0.8215, 0.6125, 0.8965, 0.6176, 0.8965, 0.625, 0.8965, 0.625, 0.8215, 0.6217, 0.8215, 0.3035, 0.5125, 0.2285, 0.5125, 0.2285, 0.5125, 0.3035, 0.5125])
me_cube_008.update()
me_cube_015 = bpy.data.meshes.new('Cube.015')
me_cube_015.from_pydata([(-1.0, -1.0, -1.0), (-1.0, -1.0, 1.0), (-1.0, 1.0, -1.0), (-1.0, 1.0, 1.0), (1.0, -1.0, -1.0), (1.0, -1.0, 1.0), (1.0, 1.0, -1.0), (1.0, 1.0, 1.0), (-0.7401, 1.0, 0.222), (-0.7401, 1.0, -0.2865), (-0.6734, 1.0, 0.2502), (-0.6734, 1.0, -0.3148), (-0.7004, 1.0, -0.3033), (0.5266, 1.0, -0.3148), (0.5932, 1.0, 0.222), (0.5932, 1.0, -0.2865), (0.5266, 1.0, 0.2502), (0.5266, -1.0, 0.2502), (0.5932, -1.0, -0.2865), (0.5932, -1.0, 0.222), (0.5266, -1.0, -0.3148), (-0.7401, -1.0, 0.222), (-0.7401, -1.0, -0.2865), (-0.7226, -1.0, -0.2939), (-0.6734, -1.0, -0.3148), (-0.6734, -1.0, 0.2502)], [], [(0, 1, 3, 2), (9, 12, 2, 3, 10, 8), (10, 3, 7, 6, 2, 12, 11, 13, 15, 14, 16), (6, 7, 5, 4), (23, 0, 4, 5, 1, 25, 17, 19, 18, 20, 24), (1, 0, 23, 22, 21, 25), (2, 6, 4, 0), (7, 3, 1, 5), (20, 13, 11, 24), (9, 8, 21, 22), (10, 16, 17, 25), (16, 14, 19, 17), (8, 10, 25, 21), (18, 15, 13, 20), (24, 11, 12, 9, 22, 23), (19, 14, 15, 18)])
_uv = me_cube_015.uv_layers.new(name='UVMap')
_uv.uv.foreach_set('vector', [0.375, 0.0, 0.625, 0.0, 0.625, 0.25, 0.375, 0.25, 0.4642, 0.2825, 0.4621, 0.2874, 0.375, 0.25, 0.625, 0.25, 0.5313, 0.2908, 0.5277, 0.2825, 0.5313, 0.2908, 0.625, 0.25, 0.625, 0.5, 0.375, 0.5, 0.375, 0.25, 0.4621, 0.2874, 0.4607, 0.2908, 0.4607, 0.4408, 0.4642, 0.4492, 0.5277, 0.4492, 0.5313, 0.4408, 0.375, 0.5, 0.625, 0.5, 0.625, 0.75, 0.375, 0.75, 0.4633, 0.9653, 0.375, 1.0, 0.375, 0.75, 0.625, 0.75, 0.625, 1.0, 0.5313, 0.9592, 0.5313, 0.8092, 0.5277, 0.8008, 0.4642, 0.8008, 0.4607, 0.8092, 0.4607, 0.9592, 0.625, 1.0, 0.375, 1.0, 0.4633, 0.9653, 0.4642, 0.9675, 0.5277, 0.9675, 0.5313, 0.9592, 0.125, 0.5, 0.375, 0.5, 0.375, 0.75, 0.125, 0.75, 0.625, 0.5, 0.875, 0.5, 0.875, 0.75, 0.625, 0.75, 0.3875, 0.9875, 0.3875, 0.9875, 0.6125, 0.7625, 0.6125, 0.7625, 0.7715, 0.5125, 0.7715, 0.5125, 0.6965, 0.5125, 0.6965, 0.5125, 0.6125, 0.2625, 0.3875, 0.4875, 0.3875, 0.4875, 0.6125, 0.2625, 0.2285, 0.5, 0.2285, 0.5125, 0.3035, 0.5125, 0.3035, 0.5, 0.625, 0.3535, 0.6125, 0.3535, 0.6125, 0.4285, 0.625, 0.4285, 0.3035, 0.7375, 0.2285, 0.7375, 0.2285, 0.75, 0.3035, 0.75, 0.6125, 0.8215, 0.6125, 0.8965, 0.6176, 0.8965, 0.625, 0.8965, 0.625, 0.8215, 0.6217, 0.8215, 0.3035, 0.5125, 0.2285, 0.5125, 0.2285, 0.5125, 0.3035, 0.5125])
me_cube_015.update()
me_cube_016 = bpy.data.meshes.new('Cube.016')
me_cube_016.from_pydata([(-1.0, -1.0, -1.0), (-1.0, -1.0, 1.0), (-1.0, 1.0, -1.0), (-1.0, 1.0, 1.0), (1.0, -1.0, -1.0), (1.0, -1.0, 1.0), (1.0, 1.0, -1.0), (1.0, 1.0, 1.0)], [], [(0, 1, 3, 2), (2, 3, 7, 6), (6, 7, 5, 4), (4, 5, 1, 0), (2, 6, 4, 0), (7, 3, 1, 5)])
_uv = me_cube_016.uv_layers.new(name='UVMap')
_uv.uv.foreach_set('vector', [0.375, 0.0, 0.625, 0.0, 0.625, 0.25, 0.375, 0.25, 0.375, 0.25, 0.625, 0.25, 0.625, 0.5, 0.375, 0.5, 0.375, 0.5, 0.625, 0.5, 0.625, 0.75, 0.375, 0.75, 0.375, 0.75, 0.625, 0.75, 0.625, 1.0, 0.375, 1.0, 0.125, 0.5, 0.375, 0.5, 0.375, 0.75, 0.125, 0.75, 0.625, 0.5, 0.875, 0.5, 0.875, 0.75, 0.625, 0.75])
me_cube_016.update()
me_cube_017 = bpy.data.meshes.new('Cube.017')
me_cube_017.from_pydata([(-1.0, -1.0, -1.0), (-1.0, -1.0, 1.0), (-1.0, 1.0, -1.0), (-1.0, 1.0, 1.0), (1.0, -1.0, -1.0), (1.0, -1.0, 1.0), (1.0, 1.0, -1.0), (1.0, 1.0, 1.0)], [], [(0, 1, 3, 2), (2, 3, 7, 6), (6, 7, 5, 4), (4, 5, 1, 0), (2, 6, 4, 0), (7, 3, 1, 5)])
_uv = me_cube_017.uv_layers.new(name='UVMap')
_uv.uv.foreach_set('vector', [0.375, 0.0, 0.625, 0.0, 0.625, 0.25, 0.375, 0.25, 0.375, 0.25, 0.625, 0.25, 0.625, 0.5, 0.375, 0.5, 0.375, 0.5, 0.625, 0.5, 0.625, 0.75, 0.375, 0.75, 0.375, 0.75, 0.625, 0.75, 0.625, 1.0, 0.375, 1.0, 0.125, 0.5, 0.375, 0.5, 0.375, 0.75, 0.125, 0.75, 0.625, 0.5, 0.875, 0.5, 0.875, 0.75, 0.625, 0.75])
me_cube_017.update()
me_cube_018 = bpy.data.meshes.new('Cube.018')
me_cube_018.from_pydata([(-1.0, -1.0, -1.0), (-1.0, -1.0, 1.0), (-1.0, 1.0, -1.0), (-1.0, 1.0, 1.0), (1.0, -1.0, -1.0), (1.0, -1.0, 1.0), (1.0, 1.0, -1.0), (1.0, 1.0, 1.0)], [], [(0, 1, 3, 2), (2, 3, 7, 6), (6, 7, 5, 4), (4, 5, 1, 0), (2, 6, 4, 0), (7, 3, 1, 5)])
_uv = me_cube_018.uv_layers.new(name='UVMap')
_uv.uv.foreach_set('vector', [0.375, 0.0, 0.625, 0.0, 0.625, 0.25, 0.375, 0.25, 0.375, 0.25, 0.625, 0.25, 0.625, 0.5, 0.375, 0.5, 0.375, 0.5, 0.625, 0.5, 0.625, 0.75, 0.375, 0.75, 0.375, 0.75, 0.625, 0.75, 0.625, 1.0, 0.375, 1.0, 0.125, 0.5, 0.375, 0.5, 0.375, 0.75, 0.125, 0.75, 0.625, 0.5, 0.875, 0.5, 0.875, 0.75, 0.625, 0.75])
me_cube_018.update()
me_cube_019 = bpy.data.meshes.new('Cube.019')
me_cube_019.from_pydata([(-1.0, -1.0, -1.0), (-1.0, -1.0, 1.0), (-1.0, 1.0, -1.0), (-1.0, 1.0, 1.0), (1.0, -1.0, -1.0), (1.0, -1.0, 1.0), (1.0, 1.0, -1.0), (1.0, 1.0, 1.0)], [], [(0, 1, 3, 2), (2, 3, 7, 6), (6, 7, 5, 4), (4, 5, 1, 0), (2, 6, 4, 0), (7, 3, 1, 5)])
_uv = me_cube_019.uv_layers.new(name='UVMap')
_uv.uv.foreach_set('vector', [0.375, 0.0, 0.625, 0.0, 0.625, 0.25, 0.375, 0.25, 0.375, 0.25, 0.625, 0.25, 0.625, 0.5, 0.375, 0.5, 0.375, 0.5, 0.625, 0.5, 0.625, 0.75, 0.375, 0.75, 0.375, 0.75, 0.625, 0.75, 0.625, 1.0, 0.375, 1.0, 0.125, 0.5, 0.375, 0.5, 0.375, 0.75, 0.125, 0.75, 0.625, 0.5, 0.875, 0.5, 0.875, 0.75, 0.625, 0.75])
me_cube_019.update()
me_cube_020 = bpy.data.meshes.new('Cube.020')
me_cube_020.from_pydata([(-1.0, -1.0, -1.0), (-1.0, -1.0, 1.0), (-1.0, 1.0, -1.0), (-1.0, 1.0, 1.0), (1.0, -1.0, -1.0), (1.0, -1.0, 1.0), (1.0, 1.0, -1.0), (1.0, 1.0, 1.0)], [], [(0, 1, 3, 2), (2, 3, 7, 6), (6, 7, 5, 4), (4, 5, 1, 0), (2, 6, 4, 0), (7, 3, 1, 5)])
_uv = me_cube_020.uv_layers.new(name='UVMap')
_uv.uv.foreach_set('vector', [0.375, 0.0, 0.625, 0.0, 0.625, 0.25, 0.375, 0.25, 0.375, 0.25, 0.625, 0.25, 0.625, 0.5, 0.375, 0.5, 0.375, 0.5, 0.625, 0.5, 0.625, 0.75, 0.375, 0.75, 0.375, 0.75, 0.625, 0.75, 0.625, 1.0, 0.375, 1.0, 0.125, 0.5, 0.375, 0.5, 0.375, 0.75, 0.125, 0.75, 0.625, 0.5, 0.875, 0.5, 0.875, 0.75, 0.625, 0.75])
me_cube_020.update()
me_cube_021 = bpy.data.meshes.new('Cube.021')
me_cube_021.from_pydata([(-1.0, -1.0, -1.0), (-1.0, -1.0, 1.0), (-1.0, 1.0, -1.0), (-1.0, 1.0, 1.0), (1.0, -1.0, -1.0), (1.0, -1.0, 1.0), (1.0, 1.0, -1.0), (1.0, 1.0, 1.0)], [], [(0, 1, 3, 2), (2, 3, 7, 6), (6, 7, 5, 4), (4, 5, 1, 0), (2, 6, 4, 0), (7, 3, 1, 5)])
_uv = me_cube_021.uv_layers.new(name='UVMap')
_uv.uv.foreach_set('vector', [0.375, 0.0, 0.625, 0.0, 0.625, 0.25, 0.375, 0.25, 0.375, 0.25, 0.625, 0.25, 0.625, 0.5, 0.375, 0.5, 0.375, 0.5, 0.625, 0.5, 0.625, 0.75, 0.375, 0.75, 0.375, 0.75, 0.625, 0.75, 0.625, 1.0, 0.375, 1.0, 0.125, 0.5, 0.375, 0.5, 0.375, 0.75, 0.125, 0.75, 0.625, 0.5, 0.875, 0.5, 0.875, 0.75, 0.625, 0.75])
me_cube_021.update()
me_cube_022 = bpy.data.meshes.new('Cube.022')
me_cube_022.from_pydata([(-1.0, -1.0, -1.0), (-1.0, -1.0, 1.0), (-1.0, 1.0, -1.0), (-1.0, 1.0, 1.0), (1.0, -1.0, -1.0), (1.0, -1.0, 1.0), (1.0, 1.0, -1.0), (1.0, 1.0, 1.0)], [], [(0, 1, 3, 2), (2, 3, 7, 6), (6, 7, 5, 4), (4, 5, 1, 0), (2, 6, 4, 0), (7, 3, 1, 5)])
_uv = me_cube_022.uv_layers.new(name='UVMap')
_uv.uv.foreach_set('vector', [0.375, 0.0, 0.625, 0.0, 0.625, 0.25, 0.375, 0.25, 0.375, 0.25, 0.625, 0.25, 0.625, 0.5, 0.375, 0.5, 0.375, 0.5, 0.625, 0.5, 0.625, 0.75, 0.375, 0.75, 0.375, 0.75, 0.625, 0.75, 0.625, 1.0, 0.375, 1.0, 0.125, 0.5, 0.375, 0.5, 0.375, 0.75, 0.125, 0.75, 0.625, 0.5, 0.875, 0.5, 0.875, 0.75, 0.625, 0.75])
me_cube_022.update()
me_cube_023 = bpy.data.meshes.new('Cube.023')
me_cube_023.from_pydata([(-1.0, -1.0, -1.0), (-1.0, -1.0, 1.0), (-1.0, 1.0, -1.0), (-1.0, 1.0, 1.0), (1.0, -1.0, -1.0), (1.0, -1.0, 1.0), (1.0, 1.0, -1.0), (1.0, 1.0, 1.0)], [], [(0, 1, 3, 2), (2, 3, 7, 6), (6, 7, 5, 4), (4, 5, 1, 0), (2, 6, 4, 0), (7, 3, 1, 5)])
_uv = me_cube_023.uv_layers.new(name='UVMap')
_uv.uv.foreach_set('vector', [0.375, 0.0, 0.625, 0.0, 0.625, 0.25, 0.375, 0.25, 0.375, 0.25, 0.625, 0.25, 0.625, 0.5, 0.375, 0.5, 0.375, 0.5, 0.625, 0.5, 0.625, 0.75, 0.375, 0.75, 0.375, 0.75, 0.625, 0.75, 0.625, 1.0, 0.375, 1.0, 0.125, 0.5, 0.375, 0.5, 0.375, 0.75, 0.125, 0.75, 0.625, 0.5, 0.875, 0.5, 0.875, 0.75, 0.625, 0.75])
me_cube_023.update()
me_cube_025 = bpy.data.meshes.new('Cube.025')
me_cube_025.from_pydata([(-1.0, -1.0, -1.0), (-1.0, -1.0, 1.0), (-1.0, 1.0, -1.0), (-1.0, 1.0, 1.0), (1.0, -1.0, -1.0), (1.0, -1.0, 1.0), (1.0, 1.0, -1.0), (1.0, 1.0, 1.0)], [], [(0, 1, 3, 2), (2, 3, 7, 6), (6, 7, 5, 4), (4, 5, 1, 0), (2, 6, 4, 0), (7, 3, 1, 5)])
_uv = me_cube_025.uv_layers.new(name='UVMap')
_uv.uv.foreach_set('vector', [0.375, 0.0, 0.625, 0.0, 0.625, 0.25, 0.375, 0.25, 0.375, 0.25, 0.625, 0.25, 0.625, 0.5, 0.375, 0.5, 0.375, 0.5, 0.625, 0.5, 0.625, 0.75, 0.375, 0.75, 0.375, 0.75, 0.625, 0.75, 0.625, 1.0, 0.375, 1.0, 0.125, 0.5, 0.375, 0.5, 0.375, 0.75, 0.125, 0.75, 0.625, 0.5, 0.875, 0.5, 0.875, 0.75, 0.625, 0.75])
me_cube_025.update()
me_cube_026 = bpy.data.meshes.new('Cube.026')
me_cube_026.from_pydata([(-1.0, -1.0, -1.0), (-1.0, -1.0, 1.0), (-1.0, 1.0, -1.0), (-1.0, 1.0, 1.0), (1.0, -1.0, -1.0), (1.0, -1.0, 1.0), (1.0, 1.0, -1.0), (1.0, 1.0, 1.0)], [], [(0, 1, 3, 2), (2, 3, 7, 6), (6, 7, 5, 4), (4, 5, 1, 0), (2, 6, 4, 0), (7, 3, 1, 5)])
_uv = me_cube_026.uv_layers.new(name='UVMap')
_uv.uv.foreach_set('vector', [0.375, 0.0, 0.625, 0.0, 0.625, 0.25, 0.375, 0.25, 0.375, 0.25, 0.625, 0.25, 0.625, 0.5, 0.375, 0.5, 0.375, 0.5, 0.625, 0.5, 0.625, 0.75, 0.375, 0.75, 0.375, 0.75, 0.625, 0.75, 0.625, 1.0, 0.375, 1.0, 0.125, 0.5, 0.375, 0.5, 0.375, 0.75, 0.125, 0.75, 0.625, 0.5, 0.875, 0.5, 0.875, 0.75, 0.625, 0.75])
me_cube_026.update()
me_cube_027 = bpy.data.meshes.new('Cube.027')
me_cube_027.from_pydata([(-1.0, -1.0, -1.0), (-1.0, -1.0, 1.0), (-1.0, 1.0, -1.0), (-1.0, 1.0, 1.0), (1.0, -1.0, -1.0), (1.0, -1.0, 1.0), (1.0, 1.0, -1.0), (1.0, 1.0, 1.0)], [], [(0, 1, 3, 2), (2, 3, 7, 6), (6, 7, 5, 4), (4, 5, 1, 0), (2, 6, 4, 0), (7, 3, 1, 5)])
_uv = me_cube_027.uv_layers.new(name='UVMap')
_uv.uv.foreach_set('vector', [0.375, 0.0, 0.625, 0.0, 0.625, 0.25, 0.375, 0.25, 0.375, 0.25, 0.625, 0.25, 0.625, 0.5, 0.375, 0.5, 0.375, 0.5, 0.625, 0.5, 0.625, 0.75, 0.375, 0.75, 0.375, 0.75, 0.625, 0.75, 0.625, 1.0, 0.375, 1.0, 0.125, 0.5, 0.375, 0.5, 0.375, 0.75, 0.125, 0.75, 0.625, 0.5, 0.875, 0.5, 0.875, 0.75, 0.625, 0.75])
me_cube_027.update()
me_cube_028 = bpy.data.meshes.new('Cube.028')
me_cube_028.from_pydata([(-1.0, -1.0, -1.0), (-1.0, -1.0, 1.0), (-1.0, 1.0, -1.0), (-1.0, 1.0, 1.0), (1.0, -1.0, -1.0), (1.0, -1.0, 1.0), (1.0, 1.0, -1.0), (1.0, 1.0, 1.0)], [], [(0, 1, 3, 2), (2, 3, 7, 6), (6, 7, 5, 4), (4, 5, 1, 0), (2, 6, 4, 0), (7, 3, 1, 5)])
_uv = me_cube_028.uv_layers.new(name='UVMap')
_uv.uv.foreach_set('vector', [0.375, 0.0, 0.625, 0.0, 0.625, 0.25, 0.375, 0.25, 0.375, 0.25, 0.625, 0.25, 0.625, 0.5, 0.375, 0.5, 0.375, 0.5, 0.625, 0.5, 0.625, 0.75, 0.375, 0.75, 0.375, 0.75, 0.625, 0.75, 0.625, 1.0, 0.375, 1.0, 0.125, 0.5, 0.375, 0.5, 0.375, 0.75, 0.125, 0.75, 0.625, 0.5, 0.875, 0.5, 0.875, 0.75, 0.625, 0.75])
me_cube_028.update()
me_cube_029 = bpy.data.meshes.new('Cube.029')
me_cube_029.from_pydata([(-1.0, -1.0, -1.0), (-1.0, -1.0, 1.0), (-1.0, 1.0, -1.0), (-1.0, 1.0, 1.0), (1.0, -1.0, -1.0), (1.0, -1.0, 1.0), (1.0, 1.0, -1.0), (1.0, 1.0, 1.0)], [], [(0, 1, 3, 2), (2, 3, 7, 6), (6, 7, 5, 4), (4, 5, 1, 0), (2, 6, 4, 0), (7, 3, 1, 5)])
_uv = me_cube_029.uv_layers.new(name='UVMap')
_uv.uv.foreach_set('vector', [0.375, 0.0, 0.625, 0.0, 0.625, 0.25, 0.375, 0.25, 0.375, 0.25, 0.625, 0.25, 0.625, 0.5, 0.375, 0.5, 0.375, 0.5, 0.625, 0.5, 0.625, 0.75, 0.375, 0.75, 0.375, 0.75, 0.625, 0.75, 0.625, 1.0, 0.375, 1.0, 0.125, 0.5, 0.375, 0.5, 0.375, 0.75, 0.125, 0.75, 0.625, 0.5, 0.875, 0.5, 0.875, 0.75, 0.625, 0.75])
me_cube_029.update()
me_cube_030 = bpy.data.meshes.new('Cube.030')
me_cube_030.from_pydata([(-1.0, -1.0, -1.0), (-1.0, -1.0, 1.0), (-1.0, 1.0, -1.0), (-1.0, 1.0, 1.0), (1.0, -1.0, -1.0), (1.0, -1.0, 1.0), (1.0, 1.0, -1.0), (1.0, 1.0, 1.0)], [], [(0, 1, 3, 2), (2, 3, 7, 6), (6, 7, 5, 4), (4, 5, 1, 0), (2, 6, 4, 0), (7, 3, 1, 5)])
_uv = me_cube_030.uv_layers.new(name='UVMap')
_uv.uv.foreach_set('vector', [0.375, 0.0, 0.625, 0.0, 0.625, 0.25, 0.375, 0.25, 0.375, 0.25, 0.625, 0.25, 0.625, 0.5, 0.375, 0.5, 0.375, 0.5, 0.625, 0.5, 0.625, 0.75, 0.375, 0.75, 0.375, 0.75, 0.625, 0.75, 0.625, 1.0, 0.375, 1.0, 0.125, 0.5, 0.375, 0.5, 0.375, 0.75, 0.125, 0.75, 0.625, 0.5, 0.875, 0.5, 0.875, 0.75, 0.625, 0.75])
me_cube_030.update()
me_cube_031 = bpy.data.meshes.new('Cube.031')
me_cube_031.from_pydata([(-1.0, -1.0, -1.0), (-1.0, -1.0, 1.0), (-1.0, 1.0, -1.0), (-1.0, 1.0, 1.0), (1.0, -1.0, -1.0), (1.0, -1.0, 1.0), (1.0, 1.0, -1.0), (1.0, 1.0, 1.0)], [], [(0, 1, 3, 2), (2, 3, 7, 6), (6, 7, 5, 4), (4, 5, 1, 0), (2, 6, 4, 0), (7, 3, 1, 5)])
_uv = me_cube_031.uv_layers.new(name='UVMap')
_uv.uv.foreach_set('vector', [0.375, 0.0, 0.625, 0.0, 0.625, 0.25, 0.375, 0.25, 0.375, 0.25, 0.625, 0.25, 0.625, 0.5, 0.375, 0.5, 0.375, 0.5, 0.625, 0.5, 0.625, 0.75, 0.375, 0.75, 0.375, 0.75, 0.625, 0.75, 0.625, 1.0, 0.375, 1.0, 0.125, 0.5, 0.375, 0.5, 0.375, 0.75, 0.125, 0.75, 0.625, 0.5, 0.875, 0.5, 0.875, 0.75, 0.625, 0.75])
me_cube_031.update()
me_cube_032 = bpy.data.meshes.new('Cube.032')
me_cube_032.from_pydata([(-1.0, -1.0, -1.0), (-1.0, -1.0, 1.0), (-1.0, 1.0, -1.0), (-1.0, 1.0, 1.0), (1.0, -1.0, -1.0), (1.0, -1.0, 1.0), (1.0, 1.0, -1.0), (1.0, 1.0, 1.0)], [], [(0, 1, 3, 2), (2, 3, 7, 6), (6, 7, 5, 4), (4, 5, 1, 0), (2, 6, 4, 0), (7, 3, 1, 5)])
_uv = me_cube_032.uv_layers.new(name='UVMap')
_uv.uv.foreach_set('vector', [0.375, 0.0, 0.625, 0.0, 0.625, 0.25, 0.375, 0.25, 0.375, 0.25, 0.625, 0.25, 0.625, 0.5, 0.375, 0.5, 0.375, 0.5, 0.625, 0.5, 0.625, 0.75, 0.375, 0.75, 0.375, 0.75, 0.625, 0.75, 0.625, 1.0, 0.375, 1.0, 0.125, 0.5, 0.375, 0.5, 0.375, 0.75, 0.125, 0.75, 0.625, 0.5, 0.875, 0.5, 0.875, 0.75, 0.625, 0.75])
me_cube_032.update()
me_cube_033 = bpy.data.meshes.new('Cube.033')
me_cube_033.from_pydata([(-1.0, -1.0, -1.0), (-1.0, -1.0, 1.0), (-1.0, 1.0, -1.0), (-1.0, 1.0, 1.0), (1.0, -1.0, -1.0), (1.0, -1.0, 1.0), (1.0, 1.0, -1.0), (1.0, 1.0, 1.0)], [], [(0, 1, 3, 2), (2, 3, 7, 6), (6, 7, 5, 4), (4, 5, 1, 0), (2, 6, 4, 0), (7, 3, 1, 5)])
_uv = me_cube_033.uv_layers.new(name='UVMap')
_uv.uv.foreach_set('vector', [0.375, 0.0, 0.625, 0.0, 0.625, 0.25, 0.375, 0.25, 0.375, 0.25, 0.625, 0.25, 0.625, 0.5, 0.375, 0.5, 0.375, 0.5, 0.625, 0.5, 0.625, 0.75, 0.375, 0.75, 0.375, 0.75, 0.625, 0.75, 0.625, 1.0, 0.375, 1.0, 0.125, 0.5, 0.375, 0.5, 0.375, 0.75, 0.125, 0.75, 0.625, 0.5, 0.875, 0.5, 0.875, 0.75, 0.625, 0.75])
me_cube_033.update()
me_cube_034 = bpy.data.meshes.new('Cube.034')
me_cube_034.from_pydata([(-1.0, -1.0, -1.0), (-1.0, -1.0, 1.0), (-1.0, 1.0, -1.0), (-1.0, 1.0, 1.0), (1.0, -1.0, -1.0), (1.0, -1.0, 1.0), (1.0, 1.0, -1.0), (1.0, 1.0, 1.0)], [], [(0, 1, 3, 2), (2, 3, 7, 6), (6, 7, 5, 4), (4, 5, 1, 0), (2, 6, 4, 0), (7, 3, 1, 5)])
_uv = me_cube_034.uv_layers.new(name='UVMap')
_uv.uv.foreach_set('vector', [0.375, 0.0, 0.625, 0.0, 0.625, 0.25, 0.375, 0.25, 0.375, 0.25, 0.625, 0.25, 0.625, 0.5, 0.375, 0.5, 0.375, 0.5, 0.625, 0.5, 0.625, 0.75, 0.375, 0.75, 0.375, 0.75, 0.625, 0.75, 0.625, 1.0, 0.375, 1.0, 0.125, 0.5, 0.375, 0.5, 0.375, 0.75, 0.125, 0.75, 0.625, 0.5, 0.875, 0.5, 0.875, 0.75, 0.625, 0.75])
me_cube_034.update()
me_cube_035 = bpy.data.meshes.new('Cube.035')
me_cube_035.from_pydata([(-1.0, -1.0, -1.0), (-1.0, -1.0, 1.0), (-1.0, 1.0, -1.0), (-1.0, 1.0, 1.0), (1.0, -1.0, -1.0), (1.0, -1.0, 1.0), (1.0, 1.0, -1.0), (1.0, 1.0, 1.0)], [], [(0, 1, 3, 2), (2, 3, 7, 6), (6, 7, 5, 4), (4, 5, 1, 0), (2, 6, 4, 0), (7, 3, 1, 5)])
_uv = me_cube_035.uv_layers.new(name='UVMap')
_uv.uv.foreach_set('vector', [0.375, 0.0, 0.625, 0.0, 0.625, 0.25, 0.375, 0.25, 0.375, 0.25, 0.625, 0.25, 0.625, 0.5, 0.375, 0.5, 0.375, 0.5, 0.625, 0.5, 0.625, 0.75, 0.375, 0.75, 0.375, 0.75, 0.625, 0.75, 0.625, 1.0, 0.375, 1.0, 0.125, 0.5, 0.375, 0.5, 0.375, 0.75, 0.125, 0.75, 0.625, 0.5, 0.875, 0.5, 0.875, 0.75, 0.625, 0.75])
me_cube_035.update()
me_cube_036 = bpy.data.meshes.new('Cube.036')
me_cube_036.from_pydata([(-1.0, -1.0, -1.0), (-1.0, -1.0, 1.0), (-1.0, 1.0, -1.0), (-1.0, 1.0, 1.0), (1.0, -1.0, -1.0), (1.0, -1.0, 1.0), (1.0, 1.0, -1.0), (1.0, 1.0, 1.0)], [], [(0, 1, 3, 2), (2, 3, 7, 6), (6, 7, 5, 4), (4, 5, 1, 0), (2, 6, 4, 0), (7, 3, 1, 5)])
_uv = me_cube_036.uv_layers.new(name='UVMap')
_uv.uv.foreach_set('vector', [0.375, 0.0, 0.625, 0.0, 0.625, 0.25, 0.375, 0.25, 0.375, 0.25, 0.625, 0.25, 0.625, 0.5, 0.375, 0.5, 0.375, 0.5, 0.625, 0.5, 0.625, 0.75, 0.375, 0.75, 0.375, 0.75, 0.625, 0.75, 0.625, 1.0, 0.375, 1.0, 0.125, 0.5, 0.375, 0.5, 0.375, 0.75, 0.125, 0.75, 0.625, 0.5, 0.875, 0.5, 0.875, 0.75, 0.625, 0.75])
me_cube_036.update()
me_cube_037 = bpy.data.meshes.new('Cube.037')
me_cube_037.from_pydata([(-1.0, -1.0, -1.0), (-1.0, -1.0, 1.0), (-1.0, 1.0, -1.0), (-1.0, 1.0, 1.0), (1.0, -1.0, -1.0), (1.0, -1.0, 1.0), (1.0, 1.0, -1.0), (1.0, 1.0, 1.0)], [], [(0, 1, 3, 2), (2, 3, 7, 6), (6, 7, 5, 4), (4, 5, 1, 0), (2, 6, 4, 0), (7, 3, 1, 5)])
_uv = me_cube_037.uv_layers.new(name='UVMap')
_uv.uv.foreach_set('vector', [0.375, 0.0, 0.625, 0.0, 0.625, 0.25, 0.375, 0.25, 0.375, 0.25, 0.625, 0.25, 0.625, 0.5, 0.375, 0.5, 0.375, 0.5, 0.625, 0.5, 0.625, 0.75, 0.375, 0.75, 0.375, 0.75, 0.625, 0.75, 0.625, 1.0, 0.375, 1.0, 0.125, 0.5, 0.375, 0.5, 0.375, 0.75, 0.125, 0.75, 0.625, 0.5, 0.875, 0.5, 0.875, 0.75, 0.625, 0.75])
me_cube_037.update()
me_cube_038 = bpy.data.meshes.new('Cube.038')
me_cube_038.from_pydata([(-1.0, -1.0, -1.0), (-1.0, -1.0, 1.0), (-1.0, 1.0, -1.0), (-1.0, 1.0, 1.0), (1.0, -1.0, -1.0), (1.0, -1.0, 1.0), (1.0, 1.0, -1.0), (1.0, 1.0, 1.0)], [], [(0, 1, 3, 2), (2, 3, 7, 6), (6, 7, 5, 4), (4, 5, 1, 0), (2, 6, 4, 0), (7, 3, 1, 5)])
_uv = me_cube_038.uv_layers.new(name='UVMap')
_uv.uv.foreach_set('vector', [0.375, 0.0, 0.625, 0.0, 0.625, 0.25, 0.375, 0.25, 0.375, 0.25, 0.625, 0.25, 0.625, 0.5, 0.375, 0.5, 0.375, 0.5, 0.625, 0.5, 0.625, 0.75, 0.375, 0.75, 0.375, 0.75, 0.625, 0.75, 0.625, 1.0, 0.375, 1.0, 0.125, 0.5, 0.375, 0.5, 0.375, 0.75, 0.125, 0.75, 0.625, 0.5, 0.875, 0.5, 0.875, 0.75, 0.625, 0.75])
me_cube_038.update()
me_cube_039 = bpy.data.meshes.new('Cube.039')
me_cube_039.from_pydata([(-1.0, -1.0, -1.0), (-1.0, -1.0, 1.0), (-1.0, 1.0, -1.0), (-1.0, 1.0, 1.0), (1.0, -1.0, -1.0), (1.0, -1.0, 1.0), (1.0, 1.0, -1.0), (1.0, 1.0, 1.0)], [], [(0, 1, 3, 2), (2, 3, 7, 6), (6, 7, 5, 4), (4, 5, 1, 0), (2, 6, 4, 0), (7, 3, 1, 5)])
_uv = me_cube_039.uv_layers.new(name='UVMap')
_uv.uv.foreach_set('vector', [0.375, 0.0, 0.625, 0.0, 0.625, 0.25, 0.375, 0.25, 0.375, 0.25, 0.625, 0.25, 0.625, 0.5, 0.375, 0.5, 0.375, 0.5, 0.625, 0.5, 0.625, 0.75, 0.375, 0.75, 0.375, 0.75, 0.625, 0.75, 0.625, 1.0, 0.375, 1.0, 0.125, 0.5, 0.375, 0.5, 0.375, 0.75, 0.125, 0.75, 0.625, 0.5, 0.875, 0.5, 0.875, 0.75, 0.625, 0.75])
me_cube_039.update()
me_cube_040 = bpy.data.meshes.new('Cube.040')
me_cube_040.from_pydata([(-1.0, -1.0, -1.0), (-1.0, -1.0, 1.0), (-1.0, 1.0, -1.0), (-1.0, 1.0, 1.0), (1.0, -1.0, -1.0), (1.0, -1.0, 1.0), (1.0, 1.0, -1.0), (1.0, 1.0, 1.0)], [], [(0, 1, 3, 2), (2, 3, 7, 6), (6, 7, 5, 4), (4, 5, 1, 0), (2, 6, 4, 0), (7, 3, 1, 5)])
_uv = me_cube_040.uv_layers.new(name='UVMap')
_uv.uv.foreach_set('vector', [0.375, 0.0, 0.625, 0.0, 0.625, 0.25, 0.375, 0.25, 0.375, 0.25, 0.625, 0.25, 0.625, 0.5, 0.375, 0.5, 0.375, 0.5, 0.625, 0.5, 0.625, 0.75, 0.375, 0.75, 0.375, 0.75, 0.625, 0.75, 0.625, 1.0, 0.375, 1.0, 0.125, 0.5, 0.375, 0.5, 0.375, 0.75, 0.125, 0.75, 0.625, 0.5, 0.875, 0.5, 0.875, 0.75, 0.625, 0.75])
me_cube_040.update()
me_cube_041 = bpy.data.meshes.new('Cube.041')
me_cube_041.from_pydata([(-1.0, -1.0, -1.0), (-1.0, -1.0, 1.0), (-1.0, 1.0, -1.0), (-1.0, 1.0, 1.0), (1.0, -1.0, -1.0), (1.0, -1.0, 1.0), (1.0, 1.0, -1.0), (1.0, 1.0, 1.0)], [], [(0, 1, 3, 2), (2, 3, 7, 6), (6, 7, 5, 4), (4, 5, 1, 0), (2, 6, 4, 0), (7, 3, 1, 5)])
_uv = me_cube_041.uv_layers.new(name='UVMap')
_uv.uv.foreach_set('vector', [0.375, 0.0, 0.625, 0.0, 0.625, 0.25, 0.375, 0.25, 0.375, 0.25, 0.625, 0.25, 0.625, 0.5, 0.375, 0.5, 0.375, 0.5, 0.625, 0.5, 0.625, 0.75, 0.375, 0.75, 0.375, 0.75, 0.625, 0.75, 0.625, 1.0, 0.375, 1.0, 0.125, 0.5, 0.375, 0.5, 0.375, 0.75, 0.125, 0.75, 0.625, 0.5, 0.875, 0.5, 0.875, 0.75, 0.625, 0.75])
me_cube_041.update()
me_cube_042 = bpy.data.meshes.new('Cube.042')
me_cube_042.from_pydata([(-1.0, -1.0, -1.0), (-1.0, -1.0, 1.0), (-1.0, 1.0, -1.0), (-1.0, 1.0, 1.0), (1.0, -1.0, -1.0), (1.0, -1.0, 1.0), (1.0, 1.0, -1.0), (1.0, 1.0, 1.0)], [], [(0, 1, 3, 2), (2, 3, 7, 6), (6, 7, 5, 4), (4, 5, 1, 0), (2, 6, 4, 0), (7, 3, 1, 5)])
_uv = me_cube_042.uv_layers.new(name='UVMap')
_uv.uv.foreach_set('vector', [0.375, 0.0, 0.625, 0.0, 0.625, 0.25, 0.375, 0.25, 0.375, 0.25, 0.625, 0.25, 0.625, 0.5, 0.375, 0.5, 0.375, 0.5, 0.625, 0.5, 0.625, 0.75, 0.375, 0.75, 0.375, 0.75, 0.625, 0.75, 0.625, 1.0, 0.375, 1.0, 0.125, 0.5, 0.375, 0.5, 0.375, 0.75, 0.125, 0.75, 0.625, 0.5, 0.875, 0.5, 0.875, 0.75, 0.625, 0.75])
me_cube_042.update()
me_cube_045 = bpy.data.meshes.new('Cube.045')
me_cube_045.from_pydata([(-1.0, -1.0, -1.0), (-1.0, -1.0, 1.0), (-1.0, 1.0, -1.0), (-1.0, 1.0, 1.0), (1.0, -1.0, -1.0), (1.0, -1.0, 1.0), (1.0, 1.0, -1.0), (1.0, 1.0, 1.0)], [], [(0, 1, 3, 2), (2, 3, 7, 6), (6, 7, 5, 4), (4, 5, 1, 0), (2, 6, 4, 0), (7, 3, 1, 5)])
_uv = me_cube_045.uv_layers.new(name='UVMap')
_uv.uv.foreach_set('vector', [0.375, 0.0, 0.625, 0.0, 0.625, 0.25, 0.375, 0.25, 0.375, 0.25, 0.625, 0.25, 0.625, 0.5, 0.375, 0.5, 0.375, 0.5, 0.625, 0.5, 0.625, 0.75, 0.375, 0.75, 0.375, 0.75, 0.625, 0.75, 0.625, 1.0, 0.375, 1.0, 0.125, 0.5, 0.375, 0.5, 0.375, 0.75, 0.125, 0.75, 0.625, 0.5, 0.875, 0.5, 0.875, 0.75, 0.625, 0.75])
me_cube_045.update()
me_cube_047 = bpy.data.meshes.new('Cube.047')
me_cube_047.from_pydata([(-1.0, -1.0, -1.0), (-1.0, -1.0, 1.0), (-1.0, 1.0, -1.0), (-1.0, 1.0, 1.0), (1.0, -1.0, -1.0), (1.0, -1.0, 1.0), (1.0, 1.0, -1.0), (1.0, 1.0, 1.0)], [], [(0, 1, 3, 2), (2, 3, 7, 6), (6, 7, 5, 4), (4, 5, 1, 0), (2, 6, 4, 0), (7, 3, 1, 5)])
_uv = me_cube_047.uv_layers.new(name='UVMap')
_uv.uv.foreach_set('vector', [0.375, 0.0, 0.625, 0.0, 0.625, 0.25, 0.375, 0.25, 0.375, 0.25, 0.625, 0.25, 0.625, 0.5, 0.375, 0.5, 0.375, 0.5, 0.625, 0.5, 0.625, 0.75, 0.375, 0.75, 0.375, 0.75, 0.625, 0.75, 0.625, 1.0, 0.375, 1.0, 0.125, 0.5, 0.375, 0.5, 0.375, 0.75, 0.125, 0.75, 0.625, 0.5, 0.875, 0.5, 0.875, 0.75, 0.625, 0.75])
me_cube_047.update()
me_cube_048 = bpy.data.meshes.new('Cube.048')
me_cube_048.from_pydata([(-1.0, -1.0, -1.0), (-1.0, -1.0, 1.0), (-1.0, 1.0, -1.0), (-1.0, 1.0, 1.0), (1.0, -1.0, -1.0), (1.0, -1.0, 1.0), (1.0, 1.0, -1.0), (1.0, 1.0, 1.0)], [], [(0, 1, 3, 2), (2, 3, 7, 6), (6, 7, 5, 4), (4, 5, 1, 0), (2, 6, 4, 0), (7, 3, 1, 5)])
_uv = me_cube_048.uv_layers.new(name='UVMap')
_uv.uv.foreach_set('vector', [0.375, 0.0, 0.625, 0.0, 0.625, 0.25, 0.375, 0.25, 0.375, 0.25, 0.625, 0.25, 0.625, 0.5, 0.375, 0.5, 0.375, 0.5, 0.625, 0.5, 0.625, 0.75, 0.375, 0.75, 0.375, 0.75, 0.625, 0.75, 0.625, 1.0, 0.375, 1.0, 0.125, 0.5, 0.375, 0.5, 0.375, 0.75, 0.125, 0.75, 0.625, 0.5, 0.875, 0.5, 0.875, 0.75, 0.625, 0.75])
me_cube_048.update()
me_cube_049 = bpy.data.meshes.new('Cube.049')
me_cube_049.from_pydata([(-1.0, -1.0, -1.0), (-1.0, -1.0, 1.0), (-1.0, 1.0, -1.0), (-1.0, 1.0, 1.0), (1.0, -1.0, -1.0), (1.0, -1.0, 1.0), (1.0, 1.0, -1.0), (1.0, 1.0, 1.0)], [], [(0, 1, 3, 2), (2, 3, 7, 6), (6, 7, 5, 4), (4, 5, 1, 0), (2, 6, 4, 0), (7, 3, 1, 5)])
_uv = me_cube_049.uv_layers.new(name='UVMap')
_uv.uv.foreach_set('vector', [0.375, 0.0, 0.625, 0.0, 0.625, 0.25, 0.375, 0.25, 0.375, 0.25, 0.625, 0.25, 0.625, 0.5, 0.375, 0.5, 0.375, 0.5, 0.625, 0.5, 0.625, 0.75, 0.375, 0.75, 0.375, 0.75, 0.625, 0.75, 0.625, 1.0, 0.375, 1.0, 0.125, 0.5, 0.375, 0.5, 0.375, 0.75, 0.125, 0.75, 0.625, 0.5, 0.875, 0.5, 0.875, 0.75, 0.625, 0.75])
me_cube_049.update()
me_cube_024 = bpy.data.meshes.new('Cube.024')
me_cube_024.from_pydata([(-1.0, -1.0, -1.0), (-1.0, -1.0, 1.0), (-1.0, 1.0, -1.0), (-1.0, 1.0, 1.0), (1.0, -1.0, -1.0), (1.0, -1.0, 1.0), (1.0, 1.0, -1.0), (1.0, 1.0, 1.0), (-0.7401, 1.0, 0.222), (-0.7401, 1.0, -0.2865), (-0.6734, 1.0, 0.2502), (-0.6734, 1.0, -0.3148), (-0.7004, 1.0, -0.3033), (0.5266, 1.0, -0.3148), (0.5932, 1.0, 0.222), (0.5932, 1.0, -0.2865), (0.5266, 1.0, 0.2502), (0.5266, -1.0, 0.2502), (0.5932, -1.0, -0.2865), (0.5932, -1.0, 0.222), (0.5266, -1.0, -0.3148), (-0.7401, -1.0, 0.222), (-0.7401, -1.0, -0.2865), (-0.7226, -1.0, -0.2939), (-0.6734, -1.0, -0.3148), (-0.6734, -1.0, 0.2502)], [], [(0, 1, 3, 2), (9, 12, 2, 3, 10, 8), (10, 3, 7, 6, 2, 12, 11, 13, 15, 14, 16), (6, 7, 5, 4), (23, 0, 4, 5, 1, 25, 17, 19, 18, 20, 24), (1, 0, 23, 22, 21, 25), (2, 6, 4, 0), (7, 3, 1, 5), (20, 13, 11, 24), (9, 8, 21, 22), (10, 16, 17, 25), (16, 14, 19, 17), (8, 10, 25, 21), (18, 15, 13, 20), (24, 11, 12, 9, 22, 23), (19, 14, 15, 18)])
_uv = me_cube_024.uv_layers.new(name='UVMap')
_uv.uv.foreach_set('vector', [0.375, 0.0, 0.625, 0.0, 0.625, 0.25, 0.375, 0.25, 0.4642, 0.2825, 0.4621, 0.2874, 0.375, 0.25, 0.625, 0.25, 0.5313, 0.2908, 0.5277, 0.2825, 0.5313, 0.2908, 0.625, 0.25, 0.625, 0.5, 0.375, 0.5, 0.375, 0.25, 0.4621, 0.2874, 0.4607, 0.2908, 0.4607, 0.4408, 0.4642, 0.4492, 0.5277, 0.4492, 0.5313, 0.4408, 0.375, 0.5, 0.625, 0.5, 0.625, 0.75, 0.375, 0.75, 0.4633, 0.9653, 0.375, 1.0, 0.375, 0.75, 0.625, 0.75, 0.625, 1.0, 0.5313, 0.9592, 0.5313, 0.8092, 0.5277, 0.8008, 0.4642, 0.8008, 0.4607, 0.8092, 0.4607, 0.9592, 0.625, 1.0, 0.375, 1.0, 0.4633, 0.9653, 0.4642, 0.9675, 0.5277, 0.9675, 0.5313, 0.9592, 0.125, 0.5, 0.375, 0.5, 0.375, 0.75, 0.125, 0.75, 0.625, 0.5, 0.875, 0.5, 0.875, 0.75, 0.625, 0.75, 0.3875, 0.9875, 0.3875, 0.9875, 0.6125, 0.7625, 0.6125, 0.7625, 0.7715, 0.5125, 0.7715, 0.5125, 0.6965, 0.5125, 0.6965, 0.5125, 0.6125, 0.2625, 0.3875, 0.4875, 0.3875, 0.4875, 0.6125, 0.2625, 0.2285, 0.5, 0.2285, 0.5125, 0.3035, 0.5125, 0.3035, 0.5, 0.625, 0.3535, 0.6125, 0.3535, 0.6125, 0.4285, 0.625, 0.4285, 0.3035, 0.7375, 0.2285, 0.7375, 0.2285, 0.75, 0.3035, 0.75, 0.6125, 0.8215, 0.6125, 0.8965, 0.6176, 0.8965, 0.625, 0.8965, 0.625, 0.8215, 0.6217, 0.8215, 0.3035, 0.5125, 0.2285, 0.5125, 0.2285, 0.5125, 0.3035, 0.5125])
me_cube_024.update()
me_cube_050 = bpy.data.meshes.new('Cube.050')
me_cube_050.from_pydata([(-1.0, -1.0, -1.0), (-1.0, -1.0, 1.0), (-1.0, 1.0, -1.0), (-1.0, 1.0, 1.0), (1.0, -1.0, -1.0), (1.0, -1.0, 1.0), (1.0, 1.0, -1.0), (1.0, 1.0, 1.0), (-0.7401, 1.0, 0.222), (-0.7401, 1.0, -0.2865), (-0.6734, 1.0, 0.2502), (-0.6734, 1.0, -0.3148), (-0.7004, 1.0, -0.3033), (0.5266, 1.0, -0.3148), (0.5932, 1.0, 0.222), (0.5932, 1.0, -0.2865), (0.5266, 1.0, 0.2502), (0.5266, -1.0, 0.2502), (0.5932, -1.0, -0.2865), (0.5932, -1.0, 0.222), (0.5266, -1.0, -0.3148), (-0.7401, -1.0, 0.222), (-0.7401, -1.0, -0.2865), (-0.7226, -1.0, -0.2939), (-0.6734, -1.0, -0.3148), (-0.6734, -1.0, 0.2502)], [], [(0, 1, 3, 2), (9, 12, 2, 3, 10, 8), (10, 3, 7, 6, 2, 12, 11, 13, 15, 14, 16), (6, 7, 5, 4), (23, 0, 4, 5, 1, 25, 17, 19, 18, 20, 24), (1, 0, 23, 22, 21, 25), (2, 6, 4, 0), (7, 3, 1, 5), (20, 13, 11, 24), (9, 8, 21, 22), (10, 16, 17, 25), (16, 14, 19, 17), (8, 10, 25, 21), (18, 15, 13, 20), (24, 11, 12, 9, 22, 23), (19, 14, 15, 18)])
_uv = me_cube_050.uv_layers.new(name='UVMap')
_uv.uv.foreach_set('vector', [0.375, 0.0, 0.625, 0.0, 0.625, 0.25, 0.375, 0.25, 0.4642, 0.2825, 0.4621, 0.2874, 0.375, 0.25, 0.625, 0.25, 0.5313, 0.2908, 0.5277, 0.2825, 0.5313, 0.2908, 0.625, 0.25, 0.625, 0.5, 0.375, 0.5, 0.375, 0.25, 0.4621, 0.2874, 0.4607, 0.2908, 0.4607, 0.4408, 0.4642, 0.4492, 0.5277, 0.4492, 0.5313, 0.4408, 0.375, 0.5, 0.625, 0.5, 0.625, 0.75, 0.375, 0.75, 0.4633, 0.9653, 0.375, 1.0, 0.375, 0.75, 0.625, 0.75, 0.625, 1.0, 0.5313, 0.9592, 0.5313, 0.8092, 0.5277, 0.8008, 0.4642, 0.8008, 0.4607, 0.8092, 0.4607, 0.9592, 0.625, 1.0, 0.375, 1.0, 0.4633, 0.9653, 0.4642, 0.9675, 0.5277, 0.9675, 0.5313, 0.9592, 0.125, 0.5, 0.375, 0.5, 0.375, 0.75, 0.125, 0.75, 0.625, 0.5, 0.875, 0.5, 0.875, 0.75, 0.625, 0.75, 0.3875, 0.9875, 0.3875, 0.9875, 0.6125, 0.7625, 0.6125, 0.7625, 0.7715, 0.5125, 0.7715, 0.5125, 0.6965, 0.5125, 0.6965, 0.5125, 0.6125, 0.2625, 0.3875, 0.4875, 0.3875, 0.4875, 0.6125, 0.2625, 0.2285, 0.5, 0.2285, 0.5125, 0.3035, 0.5125, 0.3035, 0.5, 0.625, 0.3535, 0.6125, 0.3535, 0.6125, 0.4285, 0.625, 0.4285, 0.3035, 0.7375, 0.2285, 0.7375, 0.2285, 0.75, 0.3035, 0.75, 0.6125, 0.8215, 0.6125, 0.8965, 0.6176, 0.8965, 0.625, 0.8965, 0.625, 0.8215, 0.6217, 0.8215, 0.3035, 0.5125, 0.2285, 0.5125, 0.2285, 0.5125, 0.3035, 0.5125])
me_cube_050.update()
me_cube_051 = bpy.data.meshes.new('Cube.051')
me_cube_051.from_pydata([(-1.0, -1.0, -1.0), (-1.0, -1.0, 1.0), (-1.0, 1.0, -1.0), (-1.0, 1.0, 1.0), (1.0, -1.0, -1.0), (1.0, -1.0, 1.0), (1.0, 1.0, -1.0), (1.0, 1.0, 1.0), (-0.7401, 1.0, 0.222), (-0.7401, 1.0, -0.2865), (-0.6734, 1.0, 0.2502), (-0.6734, 1.0, -0.3148), (-0.7004, 1.0, -0.3033), (0.5266, 1.0, -0.3148), (0.5932, 1.0, 0.222), (0.5932, 1.0, -0.2865), (0.5266, 1.0, 0.2502), (0.5266, -1.0, 0.2502), (0.5932, -1.0, -0.2865), (0.5932, -1.0, 0.222), (0.5266, -1.0, -0.3148), (-0.7401, -1.0, 0.222), (-0.7401, -1.0, -0.2865), (-0.7226, -1.0, -0.2939), (-0.6734, -1.0, -0.3148), (-0.6734, -1.0, 0.2502)], [], [(0, 1, 3, 2), (9, 12, 2, 3, 10, 8), (10, 3, 7, 6, 2, 12, 11, 13, 15, 14, 16), (6, 7, 5, 4), (23, 0, 4, 5, 1, 25, 17, 19, 18, 20, 24), (1, 0, 23, 22, 21, 25), (2, 6, 4, 0), (7, 3, 1, 5), (20, 13, 11, 24), (9, 8, 21, 22), (10, 16, 17, 25), (16, 14, 19, 17), (8, 10, 25, 21), (18, 15, 13, 20), (24, 11, 12, 9, 22, 23), (19, 14, 15, 18)])
_uv = me_cube_051.uv_layers.new(name='UVMap')
_uv.uv.foreach_set('vector', [0.375, 0.0, 0.625, 0.0, 0.625, 0.25, 0.375, 0.25, 0.4642, 0.2825, 0.4621, 0.2874, 0.375, 0.25, 0.625, 0.25, 0.5313, 0.2908, 0.5277, 0.2825, 0.5313, 0.2908, 0.625, 0.25, 0.625, 0.5, 0.375, 0.5, 0.375, 0.25, 0.4621, 0.2874, 0.4607, 0.2908, 0.4607, 0.4408, 0.4642, 0.4492, 0.5277, 0.4492, 0.5313, 0.4408, 0.375, 0.5, 0.625, 0.5, 0.625, 0.75, 0.375, 0.75, 0.4633, 0.9653, 0.375, 1.0, 0.375, 0.75, 0.625, 0.75, 0.625, 1.0, 0.5313, 0.9592, 0.5313, 0.8092, 0.5277, 0.8008, 0.4642, 0.8008, 0.4607, 0.8092, 0.4607, 0.9592, 0.625, 1.0, 0.375, 1.0, 0.4633, 0.9653, 0.4642, 0.9675, 0.5277, 0.9675, 0.5313, 0.9592, 0.125, 0.5, 0.375, 0.5, 0.375, 0.75, 0.125, 0.75, 0.625, 0.5, 0.875, 0.5, 0.875, 0.75, 0.625, 0.75, 0.3875, 0.9875, 0.3875, 0.9875, 0.6125, 0.7625, 0.6125, 0.7625, 0.7715, 0.5125, 0.7715, 0.5125, 0.6965, 0.5125, 0.6965, 0.5125, 0.6125, 0.2625, 0.3875, 0.4875, 0.3875, 0.4875, 0.6125, 0.2625, 0.2285, 0.5, 0.2285, 0.5125, 0.3035, 0.5125, 0.3035, 0.5, 0.625, 0.3535, 0.6125, 0.3535, 0.6125, 0.4285, 0.625, 0.4285, 0.3035, 0.7375, 0.2285, 0.7375, 0.2285, 0.75, 0.3035, 0.75, 0.6125, 0.8215, 0.6125, 0.8965, 0.6176, 0.8965, 0.625, 0.8965, 0.625, 0.8215, 0.6217, 0.8215, 0.3035, 0.5125, 0.2285, 0.5125, 0.2285, 0.5125, 0.3035, 0.5125])
me_cube_051.update()
me_cube_052 = bpy.data.meshes.new('Cube.052')
me_cube_052.from_pydata([(-1.0, -1.0, -1.0), (-1.0, -1.0, 1.0), (-1.0, 1.0, -1.0), (-1.0, 1.0, 1.0), (1.0, -1.0, -1.0), (1.0, -1.0, 1.0), (1.0, 1.0, -1.0), (1.0, 1.0, 1.0), (-0.7401, 1.0, 0.222), (-0.7401, 1.0, -0.2865), (-0.6734, 1.0, 0.2502), (-0.6734, 1.0, -0.3148), (-0.7004, 1.0, -0.3033), (0.5266, 1.0, -0.3148), (0.5932, 1.0, 0.222), (0.5932, 1.0, -0.2865), (0.5266, 1.0, 0.2502), (0.5266, -1.0, 0.2502), (0.5932, -1.0, -0.2865), (0.5932, -1.0, 0.222), (0.5266, -1.0, -0.3148), (-0.7401, -1.0, 0.222), (-0.7401, -1.0, -0.2865), (-0.7226, -1.0, -0.2939), (-0.6734, -1.0, -0.3148), (-0.6734, -1.0, 0.2502)], [], [(0, 1, 3, 2), (9, 12, 2, 3, 10, 8), (10, 3, 7, 6, 2, 12, 11, 13, 15, 14, 16), (6, 7, 5, 4), (23, 0, 4, 5, 1, 25, 17, 19, 18, 20, 24), (1, 0, 23, 22, 21, 25), (2, 6, 4, 0), (7, 3, 1, 5), (20, 13, 11, 24), (9, 8, 21, 22), (10, 16, 17, 25), (16, 14, 19, 17), (8, 10, 25, 21), (18, 15, 13, 20), (24, 11, 12, 9, 22, 23), (19, 14, 15, 18)])
_uv = me_cube_052.uv_layers.new(name='UVMap')
_uv.uv.foreach_set('vector', [0.375, 0.0, 0.625, 0.0, 0.625, 0.25, 0.375, 0.25, 0.4642, 0.2825, 0.4621, 0.2874, 0.375, 0.25, 0.625, 0.25, 0.5313, 0.2908, 0.5277, 0.2825, 0.5313, 0.2908, 0.625, 0.25, 0.625, 0.5, 0.375, 0.5, 0.375, 0.25, 0.4621, 0.2874, 0.4607, 0.2908, 0.4607, 0.4408, 0.4642, 0.4492, 0.5277, 0.4492, 0.5313, 0.4408, 0.375, 0.5, 0.625, 0.5, 0.625, 0.75, 0.375, 0.75, 0.4633, 0.9653, 0.375, 1.0, 0.375, 0.75, 0.625, 0.75, 0.625, 1.0, 0.5313, 0.9592, 0.5313, 0.8092, 0.5277, 0.8008, 0.4642, 0.8008, 0.4607, 0.8092, 0.4607, 0.9592, 0.625, 1.0, 0.375, 1.0, 0.4633, 0.9653, 0.4642, 0.9675, 0.5277, 0.9675, 0.5313, 0.9592, 0.125, 0.5, 0.375, 0.5, 0.375, 0.75, 0.125, 0.75, 0.625, 0.5, 0.875, 0.5, 0.875, 0.75, 0.625, 0.75, 0.3875, 0.9875, 0.3875, 0.9875, 0.6125, 0.7625, 0.6125, 0.7625, 0.7715, 0.5125, 0.7715, 0.5125, 0.6965, 0.5125, 0.6965, 0.5125, 0.6125, 0.2625, 0.3875, 0.4875, 0.3875, 0.4875, 0.6125, 0.2625, 0.2285, 0.5, 0.2285, 0.5125, 0.3035, 0.5125, 0.3035, 0.5, 0.625, 0.3535, 0.6125, 0.3535, 0.6125, 0.4285, 0.625, 0.4285, 0.3035, 0.7375, 0.2285, 0.7375, 0.2285, 0.75, 0.3035, 0.75, 0.6125, 0.8215, 0.6125, 0.8965, 0.6176, 0.8965, 0.625, 0.8965, 0.625, 0.8215, 0.6217, 0.8215, 0.3035, 0.5125, 0.2285, 0.5125, 0.2285, 0.5125, 0.3035, 0.5125])
me_cube_052.update()
me_cube_053 = bpy.data.meshes.new('Cube.053')
me_cube_053.from_pydata([(-1.0, -1.0, -1.0), (-1.0, -1.0, 1.0), (-1.0, 1.0, -1.0), (-1.0, 1.0, 1.0), (1.0, -1.0, -1.0), (1.0, -1.0, 1.0), (1.0, 1.0, -1.0), (1.0, 1.0, 1.0)], [], [(0, 1, 3, 2), (2, 3, 7, 6), (6, 7, 5, 4), (4, 5, 1, 0), (2, 6, 4, 0), (7, 3, 1, 5)])
_uv = me_cube_053.uv_layers.new(name='UVMap')
_uv.uv.foreach_set('vector', [0.375, 0.0, 0.625, 0.0, 0.625, 0.25, 0.375, 0.25, 0.375, 0.25, 0.625, 0.25, 0.625, 0.5, 0.375, 0.5, 0.375, 0.5, 0.625, 0.5, 0.625, 0.75, 0.375, 0.75, 0.375, 0.75, 0.625, 0.75, 0.625, 1.0, 0.375, 1.0, 0.125, 0.5, 0.375, 0.5, 0.375, 0.75, 0.125, 0.75, 0.625, 0.5, 0.875, 0.5, 0.875, 0.75, 0.625, 0.75])
me_cube_053.update()
me_cube_054 = bpy.data.meshes.new('Cube.054')
me_cube_054.from_pydata([(-1.0, -1.0, -1.0), (-1.0, -1.0, 1.0), (-1.0, 1.0, -1.0), (-1.0, 1.0, 1.0), (1.0, -1.0, -1.0), (1.0, -1.0, 1.0), (1.0, 1.0, -1.0), (1.0, 1.0, 1.0)], [], [(0, 1, 3, 2), (2, 3, 7, 6), (6, 7, 5, 4), (4, 5, 1, 0), (2, 6, 4, 0), (7, 3, 1, 5)])
_uv = me_cube_054.uv_layers.new(name='UVMap')
_uv.uv.foreach_set('vector', [0.375, 0.0, 0.625, 0.0, 0.625, 0.25, 0.375, 0.25, 0.375, 0.25, 0.625, 0.25, 0.625, 0.5, 0.375, 0.5, 0.375, 0.5, 0.625, 0.5, 0.625, 0.75, 0.375, 0.75, 0.375, 0.75, 0.625, 0.75, 0.625, 1.0, 0.375, 1.0, 0.125, 0.5, 0.375, 0.5, 0.375, 0.75, 0.125, 0.75, 0.625, 0.5, 0.875, 0.5, 0.875, 0.75, 0.625, 0.75])
me_cube_054.update()
me_cube_055 = bpy.data.meshes.new('Cube.055')
me_cube_055.from_pydata([(-1.0, -1.0, -1.0), (-1.0, -1.0, 1.0), (-1.0, 1.0, -1.0), (-1.0, 1.0, 1.0), (1.0, -1.0, -1.0), (1.0, -1.0, 1.0), (1.0, 1.0, -1.0), (1.0, 1.0, 1.0)], [], [(0, 1, 3, 2), (2, 3, 7, 6), (6, 7, 5, 4), (4, 5, 1, 0), (2, 6, 4, 0), (7, 3, 1, 5)])
_uv = me_cube_055.uv_layers.new(name='UVMap')
_uv.uv.foreach_set('vector', [0.375, 0.0, 0.625, 0.0, 0.625, 0.25, 0.375, 0.25, 0.375, 0.25, 0.625, 0.25, 0.625, 0.5, 0.375, 0.5, 0.375, 0.5, 0.625, 0.5, 0.625, 0.75, 0.375, 0.75, 0.375, 0.75, 0.625, 0.75, 0.625, 1.0, 0.375, 1.0, 0.125, 0.5, 0.375, 0.5, 0.375, 0.75, 0.125, 0.75, 0.625, 0.5, 0.875, 0.5, 0.875, 0.75, 0.625, 0.75])
me_cube_055.update()
me_cube_057 = bpy.data.meshes.new('Cube.057')
me_cube_057.from_pydata([(-1.0, -1.0, -1.0), (-1.0, -1.0, 1.0), (-1.0, 1.0, -1.0), (-1.0, 1.0, 1.0), (1.0, -1.0, -1.0), (1.0, -1.0, 1.0), (1.0, 1.0, -1.0), (1.0, 1.0, 1.0), (-0.7401, 1.0, 0.222), (-0.7401, 1.0, -0.2865), (-0.6734, 1.0, 0.2502), (-0.6734, 1.0, -0.3148), (-0.7004, 1.0, -0.3033), (0.5266, 1.0, -0.3148), (0.5932, 1.0, 0.222), (0.5932, 1.0, -0.2865), (0.5266, 1.0, 0.2502), (0.5266, -1.0, 0.2502), (0.5932, -1.0, -0.2865), (0.5932, -1.0, 0.222), (0.5266, -1.0, -0.3148), (-0.7401, -1.0, 0.222), (-0.7401, -1.0, -0.2865), (-0.7226, -1.0, -0.2939), (-0.6734, -1.0, -0.3148), (-0.6734, -1.0, 0.2502)], [], [(0, 1, 3, 2), (9, 12, 2, 3, 10, 8), (10, 3, 7, 6, 2, 12, 11, 13, 15, 14, 16), (6, 7, 5, 4), (23, 0, 4, 5, 1, 25, 17, 19, 18, 20, 24), (1, 0, 23, 22, 21, 25), (2, 6, 4, 0), (7, 3, 1, 5), (20, 13, 11, 24), (9, 8, 21, 22), (10, 16, 17, 25), (16, 14, 19, 17), (8, 10, 25, 21), (18, 15, 13, 20), (24, 11, 12, 9, 22, 23), (19, 14, 15, 18)])
_uv = me_cube_057.uv_layers.new(name='UVMap')
_uv.uv.foreach_set('vector', [0.375, 0.0, 0.625, 0.0, 0.625, 0.25, 0.375, 0.25, 0.4642, 0.2825, 0.4621, 0.2874, 0.375, 0.25, 0.625, 0.25, 0.5313, 0.2908, 0.5277, 0.2825, 0.5313, 0.2908, 0.625, 0.25, 0.625, 0.5, 0.375, 0.5, 0.375, 0.25, 0.4621, 0.2874, 0.4607, 0.2908, 0.4607, 0.4408, 0.4642, 0.4492, 0.5277, 0.4492, 0.5313, 0.4408, 0.375, 0.5, 0.625, 0.5, 0.625, 0.75, 0.375, 0.75, 0.4633, 0.9653, 0.375, 1.0, 0.375, 0.75, 0.625, 0.75, 0.625, 1.0, 0.5313, 0.9592, 0.5313, 0.8092, 0.5277, 0.8008, 0.4642, 0.8008, 0.4607, 0.8092, 0.4607, 0.9592, 0.625, 1.0, 0.375, 1.0, 0.4633, 0.9653, 0.4642, 0.9675, 0.5277, 0.9675, 0.5313, 0.9592, 0.125, 0.5, 0.375, 0.5, 0.375, 0.75, 0.125, 0.75, 0.625, 0.5, 0.875, 0.5, 0.875, 0.75, 0.625, 0.75, 0.3875, 0.9875, 0.3875, 0.9875, 0.6125, 0.7625, 0.6125, 0.7625, 0.7715, 0.5125, 0.7715, 0.5125, 0.6965, 0.5125, 0.6965, 0.5125, 0.6125, 0.2625, 0.3875, 0.4875, 0.3875, 0.4875, 0.6125, 0.2625, 0.2285, 0.5, 0.2285, 0.5125, 0.3035, 0.5125, 0.3035, 0.5, 0.625, 0.3535, 0.6125, 0.3535, 0.6125, 0.4285, 0.625, 0.4285, 0.3035, 0.7375, 0.2285, 0.7375, 0.2285, 0.75, 0.3035, 0.75, 0.6125, 0.8215, 0.6125, 0.8965, 0.6176, 0.8965, 0.625, 0.8965, 0.625, 0.8215, 0.6217, 0.8215, 0.3035, 0.5125, 0.2285, 0.5125, 0.2285, 0.5125, 0.3035, 0.5125])
me_cube_057.update()
me_cube_058 = bpy.data.meshes.new('Cube.058')
me_cube_058.from_pydata([(-1.0, -1.0, -1.0), (-1.0, -1.0, 1.0), (-1.0, 1.0, -1.0), (-1.0, 1.0, 1.0), (1.0, -1.0, -1.0), (1.0, -1.0, 1.0), (1.0, 1.0, -1.0), (1.0, 1.0, 1.0), (-0.7401, 1.0, 0.222), (-0.7401, 1.0, -0.2865), (-0.6734, 1.0, 0.2502), (-0.6734, 1.0, -0.3148), (-0.7004, 1.0, -0.3033), (0.5266, 1.0, -0.3148), (0.5932, 1.0, 0.222), (0.5932, 1.0, -0.2865), (0.5266, 1.0, 0.2502), (0.5266, -1.0, 0.2502), (0.5932, -1.0, -0.2865), (0.5932, -1.0, 0.222), (0.5266, -1.0, -0.3148), (-0.7401, -1.0, 0.222), (-0.7401, -1.0, -0.2865), (-0.7226, -1.0, -0.2939), (-0.6734, -1.0, -0.3148), (-0.6734, -1.0, 0.2502)], [], [(0, 1, 3, 2), (9, 12, 2, 3, 10, 8), (10, 3, 7, 6, 2, 12, 11, 13, 15, 14, 16), (6, 7, 5, 4), (23, 0, 4, 5, 1, 25, 17, 19, 18, 20, 24), (1, 0, 23, 22, 21, 25), (2, 6, 4, 0), (7, 3, 1, 5), (20, 13, 11, 24), (9, 8, 21, 22), (10, 16, 17, 25), (16, 14, 19, 17), (8, 10, 25, 21), (18, 15, 13, 20), (24, 11, 12, 9, 22, 23), (19, 14, 15, 18)])
_uv = me_cube_058.uv_layers.new(name='UVMap')
_uv.uv.foreach_set('vector', [0.375, 0.0, 0.625, 0.0, 0.625, 0.25, 0.375, 0.25, 0.4642, 0.2825, 0.4621, 0.2874, 0.375, 0.25, 0.625, 0.25, 0.5313, 0.2908, 0.5277, 0.2825, 0.5313, 0.2908, 0.625, 0.25, 0.625, 0.5, 0.375, 0.5, 0.375, 0.25, 0.4621, 0.2874, 0.4607, 0.2908, 0.4607, 0.4408, 0.4642, 0.4492, 0.5277, 0.4492, 0.5313, 0.4408, 0.375, 0.5, 0.625, 0.5, 0.625, 0.75, 0.375, 0.75, 0.4633, 0.9653, 0.375, 1.0, 0.375, 0.75, 0.625, 0.75, 0.625, 1.0, 0.5313, 0.9592, 0.5313, 0.8092, 0.5277, 0.8008, 0.4642, 0.8008, 0.4607, 0.8092, 0.4607, 0.9592, 0.625, 1.0, 0.375, 1.0, 0.4633, 0.9653, 0.4642, 0.9675, 0.5277, 0.9675, 0.5313, 0.9592, 0.125, 0.5, 0.375, 0.5, 0.375, 0.75, 0.125, 0.75, 0.625, 0.5, 0.875, 0.5, 0.875, 0.75, 0.625, 0.75, 0.3875, 0.9875, 0.3875, 0.9875, 0.6125, 0.7625, 0.6125, 0.7625, 0.7715, 0.5125, 0.7715, 0.5125, 0.6965, 0.5125, 0.6965, 0.5125, 0.6125, 0.2625, 0.3875, 0.4875, 0.3875, 0.4875, 0.6125, 0.2625, 0.2285, 0.5, 0.2285, 0.5125, 0.3035, 0.5125, 0.3035, 0.5, 0.625, 0.3535, 0.6125, 0.3535, 0.6125, 0.4285, 0.625, 0.4285, 0.3035, 0.7375, 0.2285, 0.7375, 0.2285, 0.75, 0.3035, 0.75, 0.6125, 0.8215, 0.6125, 0.8965, 0.6176, 0.8965, 0.625, 0.8965, 0.625, 0.8215, 0.6217, 0.8215, 0.3035, 0.5125, 0.2285, 0.5125, 0.2285, 0.5125, 0.3035, 0.5125])
me_cube_058.update()
me_cube_059 = bpy.data.meshes.new('Cube.059')
me_cube_059.from_pydata([(-1.0, -1.0, -1.0), (-1.0, -1.0, 1.0), (-1.0, 1.0, -1.0), (-1.0, 1.0, 1.0), (1.0, -1.0, -1.0), (1.0, -1.0, 1.0), (1.0, 1.0, -1.0), (1.0, 1.0, 1.0)], [], [(0, 1, 3, 2), (2, 3, 7, 6), (6, 7, 5, 4), (4, 5, 1, 0), (2, 6, 4, 0), (7, 3, 1, 5)])
_uv = me_cube_059.uv_layers.new(name='UVMap')
_uv.uv.foreach_set('vector', [0.375, 0.0, 0.625, 0.0, 0.625, 0.25, 0.375, 0.25, 0.375, 0.25, 0.625, 0.25, 0.625, 0.5, 0.375, 0.5, 0.375, 0.5, 0.625, 0.5, 0.625, 0.75, 0.375, 0.75, 0.375, 0.75, 0.625, 0.75, 0.625, 1.0, 0.375, 1.0, 0.125, 0.5, 0.375, 0.5, 0.375, 0.75, 0.125, 0.75, 0.625, 0.5, 0.875, 0.5, 0.875, 0.75, 0.625, 0.75])
me_cube_059.update()
me_cube_060 = bpy.data.meshes.new('Cube.060')
me_cube_060.from_pydata([(-1.0, -1.0, -1.0), (-1.0, -1.0, 1.0), (-1.0, 1.0, -1.0), (-1.0, 1.0, 1.0), (1.0, -1.0, -1.0), (1.0, -1.0, 1.0), (1.0, 1.0, -1.0), (1.0, 1.0, 1.0)], [], [(0, 1, 3, 2), (2, 3, 7, 6), (6, 7, 5, 4), (4, 5, 1, 0), (2, 6, 4, 0), (7, 3, 1, 5)])
_uv = me_cube_060.uv_layers.new(name='UVMap')
_uv.uv.foreach_set('vector', [0.375, 0.0, 0.625, 0.0, 0.625, 0.25, 0.375, 0.25, 0.375, 0.25, 0.625, 0.25, 0.625, 0.5, 0.375, 0.5, 0.375, 0.5, 0.625, 0.5, 0.625, 0.75, 0.375, 0.75, 0.375, 0.75, 0.625, 0.75, 0.625, 1.0, 0.375, 1.0, 0.125, 0.5, 0.375, 0.5, 0.375, 0.75, 0.125, 0.75, 0.625, 0.5, 0.875, 0.5, 0.875, 0.75, 0.625, 0.75])
me_cube_060.update()
me_cube_061 = bpy.data.meshes.new('Cube.061')
me_cube_061.from_pydata([(-1.0, -1.0, -1.0), (-1.0, -1.0, 1.0), (-1.0, 1.0, -1.0), (-1.0, 1.0, 1.0), (1.0, -1.0, -1.0), (1.0, -1.0, 1.0), (1.0, 1.0, -1.0), (1.0, 1.0, 1.0)], [], [(0, 1, 3, 2), (2, 3, 7, 6), (6, 7, 5, 4), (4, 5, 1, 0), (2, 6, 4, 0), (7, 3, 1, 5)])
_uv = me_cube_061.uv_layers.new(name='UVMap')
_uv.uv.foreach_set('vector', [0.375, 0.0, 0.625, 0.0, 0.625, 0.25, 0.375, 0.25, 0.375, 0.25, 0.625, 0.25, 0.625, 0.5, 0.375, 0.5, 0.375, 0.5, 0.625, 0.5, 0.625, 0.75, 0.375, 0.75, 0.375, 0.75, 0.625, 0.75, 0.625, 1.0, 0.375, 1.0, 0.125, 0.5, 0.375, 0.5, 0.375, 0.75, 0.125, 0.75, 0.625, 0.5, 0.875, 0.5, 0.875, 0.75, 0.625, 0.75])
me_cube_061.update()
me_cube_064 = bpy.data.meshes.new('Cube.064')
me_cube_064.from_pydata([(-1.0, -1.0, -1.0), (-1.0, -1.0, 1.0), (-1.0, 1.0, -1.0), (-1.0, 1.0, 1.0), (1.0, -1.0, -1.0), (1.0, -1.0, 1.0), (1.0, 1.0, -1.0), (1.0, 1.0, 1.0)], [], [(0, 1, 3, 2), (2, 3, 7, 6), (6, 7, 5, 4), (4, 5, 1, 0), (2, 6, 4, 0), (7, 3, 1, 5)])
_uv = me_cube_064.uv_layers.new(name='UVMap')
_uv.uv.foreach_set('vector', [0.375, 0.0, 0.625, 0.0, 0.625, 0.25, 0.375, 0.25, 0.375, 0.25, 0.625, 0.25, 0.625, 0.5, 0.375, 0.5, 0.375, 0.5, 0.625, 0.5, 0.625, 0.75, 0.375, 0.75, 0.375, 0.75, 0.625, 0.75, 0.625, 1.0, 0.375, 1.0, 0.125, 0.5, 0.375, 0.5, 0.375, 0.75, 0.125, 0.75, 0.625, 0.5, 0.875, 0.5, 0.875, 0.75, 0.625, 0.75])
me_cube_064.update()

# ---- objects
ob_cube = bpy.data.objects.new('Cube', me_cube_001)
ob_cube_001 = bpy.data.objects.new('Cube.001', me_cube_002)
ob_cube_002 = bpy.data.objects.new('Cube.002', me_cube_004)
ob_cube_003 = bpy.data.objects.new('Cube.003', me_cube_005)
ob_cube_005 = bpy.data.objects.new('Cube.005', me_cube_007)
ob_cube_006 = bpy.data.objects.new('Cube.006', me_cube_009)
ob_cube_004 = bpy.data.objects.new('Cube.004', me_cube_010)
ob_cube_007 = bpy.data.objects.new('Cube.007', me_cube_011)
ob_cube_008 = bpy.data.objects.new('Cube.008', me_cube_012)
ob_cube_009 = bpy.data.objects.new('Cube.009', me_cube_013)
ob_cube_010 = bpy.data.objects.new('Cube.010', me_cube_014)
ob_cube_011 = bpy.data.objects.new('Cube.011', me_cube_003)
ob_cube_012 = bpy.data.objects.new('Cube.012', me_cube_006)
ob_cube_013 = bpy.data.objects.new('Cube.013', me_cube_008)
ob_cube_014 = bpy.data.objects.new('Cube.014', me_cube_015)
ob_cube_015 = bpy.data.objects.new('Cube.015', me_cube_016)
ob_cube_016 = bpy.data.objects.new('Cube.016', me_cube_017)
ob_cube_017 = bpy.data.objects.new('Cube.017', me_cube_018)
ob_cube_018 = bpy.data.objects.new('Cube.018', me_cube_019)
ob_cube_019 = bpy.data.objects.new('Cube.019', me_cube_020)
ob_cube_020 = bpy.data.objects.new('Cube.020', me_cube_021)
ob_cube_021 = bpy.data.objects.new('Cube.021', me_cube_022)
ob_cube_022 = bpy.data.objects.new('Cube.022', me_cube_023)
ob_cube_023 = bpy.data.objects.new('Cube.023', me_cube_025)
ob_cube_024 = bpy.data.objects.new('Cube.024', me_cube_026)
ob_cube_025 = bpy.data.objects.new('Cube.025', me_cube_027)
ob_cube_026 = bpy.data.objects.new('Cube.026', me_cube_028)
ob_cube_027 = bpy.data.objects.new('Cube.027', me_cube_029)
ob_cube_028 = bpy.data.objects.new('Cube.028', me_cube_030)
ob_cube_029 = bpy.data.objects.new('Cube.029', me_cube_031)
ob_cube_030 = bpy.data.objects.new('Cube.030', me_cube_032)
ob_cube_031 = bpy.data.objects.new('Cube.031', me_cube_033)
ob_cube_032 = bpy.data.objects.new('Cube.032', me_cube_034)
ob_cube_033 = bpy.data.objects.new('Cube.033', me_cube_035)
ob_cube_034 = bpy.data.objects.new('Cube.034', me_cube_036)
ob_cube_035 = bpy.data.objects.new('Cube.035', me_cube_037)
ob_cube_036 = bpy.data.objects.new('Cube.036', me_cube_038)
ob_cube_037 = bpy.data.objects.new('Cube.037', me_cube_039)
ob_cube_038 = bpy.data.objects.new('Cube.038', me_cube_040)
ob_cube_039 = bpy.data.objects.new('Cube.039', me_cube_041)
ob_cube_040 = bpy.data.objects.new('Cube.040', me_cube_042)
ob_cube_041 = bpy.data.objects.new('Cube.041', me_cube_045)
ob_cube_042 = bpy.data.objects.new('Cube.042', me_cube_047)
ob_cube_043 = bpy.data.objects.new('Cube.043', me_cube_048)
ob_cube_044 = bpy.data.objects.new('Cube.044', me_cube_049)
ob_cube_045 = bpy.data.objects.new('Cube.045', me_cube_024)
ob_cube_048 = bpy.data.objects.new('Cube.048', me_cube_050)
ob_cube_046 = bpy.data.objects.new('Cube.046', me_cube_051)
ob_cube_047 = bpy.data.objects.new('Cube.047', me_cube_052)
ob_cube_049 = bpy.data.objects.new('Cube.049', me_cube_053)
ob_cube_050 = bpy.data.objects.new('Cube.050', me_cube_054)
ob_cube_051 = bpy.data.objects.new('Cube.051', me_cube_055)
ob_cube_052 = bpy.data.objects.new('Cube.052', me_cube_057)
ob_cube_053 = bpy.data.objects.new('Cube.053', me_cube_058)
ob_cube_054 = bpy.data.objects.new('Cube.054', me_cube_059)
ob_cube_055 = bpy.data.objects.new('Cube.055', me_cube_060)
ob_cube_056 = bpy.data.objects.new('Cube.056', me_cube_061)
ob_cube_057 = bpy.data.objects.new('Cube.057', me_cube_064)

# ---- transforms, parenting, visibility, modifiers, constraints
ob_cube.location = (0.0, 0.0, 0.2576)
ob_cube.scale = (10.0, 10.0, 0.3)
ob_cube_001.location = (9.699, -1.936, 2.046)
ob_cube_001.rotation_euler = (0.0, 1.571, 1.571)
ob_cube_001.scale = (1.5, 0.3, 1.0)
ob_cube_002.location = (9.699, 1.966, 2.046)
ob_cube_002.rotation_euler = (0.0, 1.571, 1.571)
ob_cube_002.scale = (1.5, 0.3, 1.0)
ob_cube_003.location = (9.699, -1.936, 2.046)
ob_cube_003.rotation_euler = (0.0, 1.571, 1.571)
ob_cube_003.scale = (1.5, 0.3, 1.0)
ob_cube_005.location = (9.699, 6.457, 2.046)
ob_cube_005.rotation_euler = (0.0, 1.571, 1.571)
ob_cube_005.scale = (1.5, 0.3, 3.54)
ob_cube_006.location = (9.699, -6.449, 2.046)
ob_cube_006.rotation_euler = (0.0, 1.571, 1.571)
ob_cube_006.scale = (1.5, 0.3, 3.55)
ob_cube_004.location = (10.98, 0.0, 0.1109)
ob_cube_004.scale = (1.0, 1.96, 0.16)
ob_cube_007.location = (10.98, 0.0, 0.1109)
ob_cube_007.scale = (1.0, 1.97, 0.16)
ob_cube_008.location = (10.78, 0.0, 0.4353)
ob_cube_008.scale = (0.77, 1.5, 0.16)
ob_cube_009.location = (5.859, -9.69, 2.046)
ob_cube_009.rotation_euler = (1.571, 1.571, 1.571)
ob_cube_009.scale = (1.5, 0.305, 3.55)
ob_cube_010.location = (-6.393, -9.69, 2.046)
ob_cube_010.rotation_euler = (1.571, 1.571, 1.571)
ob_cube_010.scale = (1.5, 0.309, 3.605)
ob_cube_011.location = (5.859, -9.69, 2.046)
ob_cube_011.rotation_euler = (1.571, 1.571, 1.571)
ob_cube_011.scale = (1.5, 0.305, 3.55)
ob_cube_012.location = (5.859, -9.69, 2.046)
ob_cube_012.rotation_euler = (1.571, 1.571, 1.571)
ob_cube_012.scale = (1.5, 0.305, 3.55)
ob_cube_013.location = (5.859, 9.668, 2.046)
ob_cube_013.rotation_euler = (1.571, 1.571, 1.571)
ob_cube_013.scale = (1.5, 0.325, 3.55)
ob_cube_014.location = (-6.425, 9.668, 2.046)
ob_cube_014.rotation_euler = (1.571, 1.571, 1.571)
ob_cube_014.scale = (1.5, 0.33, 3.573)
ob_cube_015.location = (-9.704, -1.936, 2.046)
ob_cube_015.rotation_euler = (0.0, 1.571, 1.571)
ob_cube_015.scale = (1.5, 0.3, 1.0)
ob_cube_016.location = (-9.692, 1.966, 2.046)
ob_cube_016.rotation_euler = (0.0, 1.571, 1.571)
ob_cube_016.scale = (1.5, 0.304, 1.005)
ob_cube_017.location = (-9.692, 6.173, 2.046)
ob_cube_017.rotation_euler = (0.0, 1.571, 1.571)
ob_cube_017.scale = (1.5, 0.304, 3.205)
ob_cube_018.location = (-9.692, -6.133, 2.046)
ob_cube_018.rotation_euler = (0.0, 1.571, 1.571)
ob_cube_018.scale = (1.5, 0.308, 3.255)
ob_cube_019.location = (-0.2643, 9.668, 2.04)
ob_cube_019.scale = (2.66, 0.328, 1.506)
ob_cube_020.location = (-0.2643, -9.69, 2.04)
ob_cube_020.scale = (2.66, 0.305, 1.506)
ob_cube_021.location = (-10.77, 0.004172, 0.4353)
ob_cube_021.rotation_euler = (0.0, -0.0, 3.142)
ob_cube_021.scale = (0.77, 1.5, 0.16)
ob_cube_022.location = (-10.97, -0.002086, 0.1109)
ob_cube_022.rotation_euler = (0.0, -0.0, 3.142)
ob_cube_022.scale = (1.0, 1.97, 0.16)
ob_cube_023.location = (-6.406, 3.233, 1.811)
ob_cube_023.scale = (3.0, 0.3, 1.735)
ob_cube_024.location = (-6.406, 7.503, 1.811)
ob_cube_024.scale = (3.0, 0.3, 1.735)
ob_cube_025.location = (-6.415, 5.363, 0.717)
ob_cube_025.scale = (3.0, 1.86, 0.16)
ob_cube_026.location = (-6.557, 5.363, 1.021)
ob_cube_026.scale = (2.86, 1.86, 0.16)
ob_cube_027.location = (-6.738, 5.363, 1.341)
ob_cube_027.scale = (2.76, 1.86, 0.16)
ob_cube_028.location = (-6.819, 5.363, 1.654)
ob_cube_028.scale = (2.6, 1.86, 0.16)
ob_cube_029.location = (-7.006, 5.363, 1.947)
ob_cube_029.scale = (2.54, 1.86, 0.16)
ob_cube_030.location = (-7.08, 5.363, 2.263)
ob_cube_030.scale = (2.38, 1.86, 0.16)
ob_cube_031.location = (-7.915, 6.362, 2.572)
ob_cube_031.scale = (1.52, 0.87, 0.16)
ob_cube_032.location = (-7.915, 4.505, 2.572)
ob_cube_032.scale = (1.52, 1.03, 0.16)
ob_cube_033.location = (-7.915, 4.854, 2.894)
ob_cube_033.scale = (1.52, 1.4, 0.16)
ob_cube_034.location = (-7.915, 4.642, 3.174)
ob_cube_034.scale = (1.52, 1.26, 0.16)
ob_cube_035.location = (-5.732, 6.362, 2.572)
ob_cube_035.scale = (0.76, 0.87, 0.16)
ob_cube_036.location = (-5.732, 4.349, 2.572)
ob_cube_036.scale = (0.76, 1.15, 0.16)
ob_cube_037.location = (-5.88, 4.854, 2.894)
ob_cube_037.scale = (0.64, 1.4, 0.16)
ob_cube_038.location = (-6.065, 4.642, 3.174)
ob_cube_038.scale = (0.58, 1.26, 0.16)
ob_cube_039.location = (-7.693, 4.53, 3.525)
ob_cube_039.scale = (1.91, 1.08, 0.16)
ob_cube_040.location = (-9.694, 6.173, 5.027)
ob_cube_040.rotation_euler = (0.0, 1.571, 1.571)
ob_cube_040.scale = (1.5, 0.298, 3.205)
ob_cube_041.location = (-9.692, -6.133, 5.03)
ob_cube_041.rotation_euler = (0.0, 1.571, 1.571)
ob_cube_041.scale = (1.5, 0.308, 3.255)
ob_cube_042.location = (0.0, -3.225, 3.793)
ob_cube_042.scale = (10.0, 6.77, 0.3)
ob_cube_043.location = (4.489, 3.204, 3.793)
ob_cube_043.scale = (5.51, 6.79, 0.3)
ob_cube_044.location = (-4.465, 8.608, 3.793)
ob_cube_044.scale = (5.533, 1.406, 0.311)
ob_cube_045.location = (-6.425, 9.668, 5.296)
ob_cube_045.rotation_euler = (1.571, 1.571, 1.571)
ob_cube_045.scale = (1.25, 0.33, 3.573)
ob_cube_048.location = (5.868, 9.668, 5.296)
ob_cube_048.rotation_euler = (1.571, 1.571, 1.571)
ob_cube_048.scale = (1.25, 0.33, 3.573)
ob_cube_046.location = (5.868, -9.663, 5.296)
ob_cube_046.rotation_euler = (1.571, 1.571, 1.571)
ob_cube_046.scale = (1.25, 0.33, 3.573)
ob_cube_047.location = (-6.425, -9.663, 5.296)
ob_cube_047.rotation_euler = (1.571, 1.571, 1.571)
ob_cube_047.scale = (1.25, 0.33, 3.573)
ob_cube_049.location = (-9.694, 0.06661, 5.027)
ob_cube_049.rotation_euler = (0.0, 1.571, 1.571)
ob_cube_049.scale = (1.5, 0.298, 3.205)
ob_cube_050.location = (-0.2643, -9.66, 5.041)
ob_cube_050.scale = (2.66, 0.33, 1.506)
ob_cube_051.location = (-0.2643, 9.662, 5.041)
ob_cube_051.scale = (2.66, 0.33, 1.506)
ob_cube_052.location = (9.672, -6.646, 5.296)
ob_cube_052.rotation_euler = (3.142, 1.571, 1.571)
ob_cube_052.scale = (1.24, 0.33, 3.343)
ob_cube_053.location = (9.672, 6.198, 5.296)
ob_cube_053.rotation_euler = (3.142, 1.571, 1.571)
ob_cube_053.scale = (1.24, 0.33, 3.783)
ob_cube_054.location = (-9.694, 0.06661, 5.027)
ob_cube_054.rotation_euler = (0.0, 1.571, 1.571)
ob_cube_054.scale = (1.5, 0.298, 3.205)
ob_cube_055.location = (-9.694, 0.06661, 5.027)
ob_cube_055.rotation_euler = (0.0, 1.571, 1.571)
ob_cube_055.scale = (1.5, 0.298, 3.205)
ob_cube_056.location = (9.679, 0.06661, 5.027)
ob_cube_056.rotation_euler = (0.0, 1.571, 1.571)
ob_cube_056.scale = (1.5, 0.328, 3.395)
ob_cube_057.location = (0.0, 0.0, 6.811)
ob_cube_057.scale = (10.0, 10.0, 0.3)

# ---- collection membership
col_collection.objects.link(ob_cube)
col_collection.objects.link(ob_cube_001)
col_collection.objects.link(ob_cube_002)
col_collection.objects.link(ob_cube_003)
col_collection.objects.link(ob_cube_005)
col_collection.objects.link(ob_cube_006)
col_collection.objects.link(ob_cube_004)
col_collection.objects.link(ob_cube_007)
col_collection.objects.link(ob_cube_008)
col_collection.objects.link(ob_cube_009)
col_collection.objects.link(ob_cube_010)
col_collection.objects.link(ob_cube_011)
col_collection.objects.link(ob_cube_012)
col_collection.objects.link(ob_cube_013)
col_collection.objects.link(ob_cube_014)
col_collection.objects.link(ob_cube_015)
col_collection.objects.link(ob_cube_016)
col_collection.objects.link(ob_cube_017)
col_collection.objects.link(ob_cube_018)
col_collection.objects.link(ob_cube_019)
col_collection.objects.link(ob_cube_020)
col_collection.objects.link(ob_cube_021)
col_collection.objects.link(ob_cube_022)
col_collection.objects.link(ob_cube_023)
col_collection.objects.link(ob_cube_024)
col_collection.objects.link(ob_cube_025)
col_collection.objects.link(ob_cube_026)
col_collection.objects.link(ob_cube_027)
col_collection.objects.link(ob_cube_028)
col_collection.objects.link(ob_cube_029)
col_collection.objects.link(ob_cube_030)
col_collection.objects.link(ob_cube_031)
col_collection.objects.link(ob_cube_032)
col_collection.objects.link(ob_cube_033)
col_collection.objects.link(ob_cube_034)
col_collection.objects.link(ob_cube_035)
col_collection.objects.link(ob_cube_036)
col_collection.objects.link(ob_cube_037)
col_collection.objects.link(ob_cube_038)
col_collection.objects.link(ob_cube_039)
col_collection.objects.link(ob_cube_040)
col_collection.objects.link(ob_cube_041)
col_collection.objects.link(ob_cube_042)
col_collection.objects.link(ob_cube_043)
col_collection.objects.link(ob_cube_044)
col_collection.objects.link(ob_cube_045)
col_collection.objects.link(ob_cube_048)
col_collection.objects.link(ob_cube_046)
col_collection.objects.link(ob_cube_047)
col_collection.objects.link(ob_cube_049)
col_collection.objects.link(ob_cube_050)
col_collection.objects.link(ob_cube_051)
col_collection.objects.link(ob_cube_052)
col_collection.objects.link(ob_cube_053)
col_collection.objects.link(ob_cube_054)
col_collection.objects.link(ob_cube_055)
col_collection.objects.link(ob_cube_056)
col_collection.objects.link(ob_cube_057)

# ---- scene / render settings (as saved in the file)
scene.frame_start = 1; scene.frame_end = 250; scene.frame_set(1)
scene.render.engine = 'BLENDER_EEVEE_NEXT'
scene.cycles.sampling_pattern = 'TABULATED_SOBOL'
bpy.context.view_layer.update()

# ---- added for rendering (the .blend has no active camera and no usable light): camera, sun
cam_auto = bpy.data.cameras.new('AutoCamera')
cam_auto.lens = 50.0
cam_auto.sensor_width = 36.0
cam_auto.clip_end = 1000.0
ob_auto_camera = bpy.data.objects.new('AutoCamera', cam_auto)
scene.collection.objects.link(ob_auto_camera)
ob_auto_camera.location = (29.6343, -35.5452, 27.2326)
ob_auto_camera.rotation_euler = (1.09748, -7.21219e-08, 0.694738)
scene.camera = ob_auto_camera
light_auto_sun = bpy.data.lights.new('AutoSun', 'SUN')
light_auto_sun.energy = 3.0
light_auto_sun.angle = 0.0523599
ob_auto_sun = bpy.data.objects.new('AutoSun', light_auto_sun)
scene.collection.objects.link(ob_auto_sun)
ob_auto_sun.rotation_euler = (0.872665, 0.174533, 0.523599)
bpy.context.view_layer.update()
